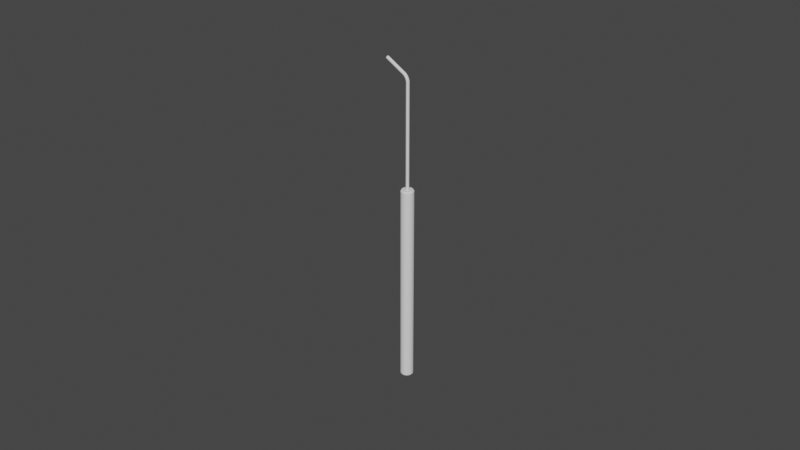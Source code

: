 # Source: seeker_2.blend  (saved by Blender 2.93.20; exported with 4.5.12 LTS)
import bpy
from mathutils import Matrix  # noqa: F401  (used for matrix-valued properties, if any)

bpy.ops.wm.read_factory_settings(use_empty=True)
scene = bpy.context.scene
scene.name = 'Scene'

# ---- collections
col_collection = bpy.data.collections.new('Collection'); scene.collection.children.link(col_collection)

# ---- world
world_world = bpy.data.worlds.new('World'); scene.world = world_world
world_world.use_nodes = True; world_world.node_tree.nodes.clear()
_N = world_world.node_tree.nodes; _L = world_world.node_tree.links
n0 = _N.new('ShaderNodeOutputWorld'); n0.name = 'World Output'; n0.location = (300, 300)
n1 = _N.new('ShaderNodeBackground'); n1.name = 'Background'; n1.location = (10, 300)
n1.inputs[0].default_value = (0.05088, 0.05088, 0.05088, 1.0)
_L.new(n1.outputs[0], n0.inputs[0])
n0.is_active_output = True
world_world.color = (0.05088, 0.05088, 0.05088)
world_world.use_sun_shadow = False
world_world.sun_shadow_jitter_overblur = 0.0

# ---- meshes
me_cylinder = bpy.data.meshes.new('Cylinder')
me_cylinder.from_pydata([(-2.001e-11, 0.0026, 0.0315), (0.0, 0.003, 0.0311), (0.0002548, 0.002587, 0.0315), (0.0002941, 0.002986, 0.0311), (0.0005071, 0.00255, 0.0315), (0.0005853, 0.002942, 0.0311), (0.0007546, 0.002488, 0.0315), (0.0008709, 0.002871, 0.0311), (0.0009948, 0.002402, 0.0315), (0.001148, 0.002772, 0.0311), (0.001225, 0.002293, 0.0315), (0.001414, 0.002646, 0.0311), (0.001444, 0.002161, 0.0315), (0.001667, 0.002494, 0.0311), (0.001649, 0.002009, 0.0315), (0.001903, 0.002319, 0.0311), (0.001838, 0.001838, 0.0315), (0.002121, 0.002121, 0.0311), (0.002009, 0.001649, 0.0315), (0.002319, 0.001903, 0.0311), (0.002161, 0.001444, 0.0315), (0.002494, 0.001667, 0.0311), (0.002293, 0.001225, 0.0315), (0.002646, 0.001414, 0.0311), (0.002402, 0.0009948, 0.0315), (0.002772, 0.001148, 0.0311), (0.002488, 0.0007546, 0.0315), (0.002871, 0.0008709, 0.0311), (0.00255, 0.0005071, 0.0315), (0.002942, 0.0005853, 0.0311), (0.002587, 0.0002548, 0.0315), (0.002986, 0.0002941, 0.0311), (0.0026, -1.037e-10, 0.0315), (0.003, -1.311e-10, 0.0311), (0.002587, -0.0002548, 0.0315), (0.002986, -0.0002941, 0.0311), (0.00255, -0.0005071, 0.0315), (0.002942, -0.0005853, 0.0311), (0.002488, -0.0007546, 0.0315), (0.002871, -0.0008709, 0.0311), (0.002402, -0.0009948, 0.0315), (0.002772, -0.001148, 0.0311), (0.002293, -0.001225, 0.0315), (0.002646, -0.001414, 0.0311), (0.002161, -0.001444, 0.0315), (0.002494, -0.001667, 0.0311), (0.002009, -0.001649, 0.0315), (0.002319, -0.001903, 0.0311), (0.001838, -0.001838, 0.0315), (0.002121, -0.002121, 0.0311), (0.001649, -0.002009, 0.0315), (0.001903, -0.002319, 0.0311), (0.001444, -0.002161, 0.0315), (0.001667, -0.002494, 0.0311), (0.001225, -0.002293, 0.0315), (0.001414, -0.002646, 0.0311), (0.0009948, -0.002402, 0.0315), (0.001148, -0.002772, 0.0311), (0.0007546, -0.002488, 0.0315), (0.0008709, -0.002871, 0.0311), (0.0005071, -0.00255, 0.0315), (0.0005853, -0.002942, 0.0311), (0.0002548, -0.002587, 0.0315), (0.0002941, -0.002986, 0.0311), (-2.583e-09, -0.0026, 0.0315), (-2.623e-10, -0.003, 0.0311), (-0.0002548, -0.002587, 0.0315), (-0.0002941, -0.002986, 0.0311), (-0.0005071, -0.00255, 0.0315), (-0.0005853, -0.002942, 0.0311), (-0.0007546, -0.002488, 0.0315), (-0.0008709, -0.002871, 0.0311), (-0.0009948, -0.002402, 0.0315), (-0.001148, -0.002772, 0.0311), (-0.001225, -0.002293, 0.0315), (-0.001414, -0.002646, 0.0311), (-0.001444, -0.002161, 0.0315), (-0.001667, -0.002494, 0.0311), (-0.001649, -0.002009, 0.0315), (-0.001903, -0.002319, 0.0311), (-0.001838, -0.001838, 0.0315), (-0.002121, -0.002121, 0.0311), (-0.002009, -0.001649, 0.0315), (-0.002319, -0.001903, 0.0311), (-0.002161, -0.001444, 0.0315), (-0.002494, -0.001667, 0.0311), (-0.002293, -0.001225, 0.0315), (-0.002646, -0.001414, 0.0311), (-0.002402, -0.0009948, 0.0315), (-0.002772, -0.001148, 0.0311), (-0.002488, -0.0007546, 0.0315), (-0.002871, -0.0008709, 0.0311), (-0.00255, -0.0005071, 0.0315), (-0.002942, -0.0005853, 0.0311), (-0.002587, -0.0002548, 0.0315), (-0.002986, -0.0002941, 0.0311), (-0.0026, 3.456e-11, 0.0315), (-0.003, 3.577e-11, 0.0311), (-0.002587, 0.0002548, 0.0315), (-0.002986, 0.0002941, 0.0311), (-0.00255, 0.0005071, 0.0315), (-0.002942, 0.0005853, 0.0311), (-0.002488, 0.0007546, 0.0315), (-0.002871, 0.0008709, 0.0311), (-0.002402, 0.0009948, 0.0315), (-0.002772, 0.001148, 0.0311), (-0.002293, 0.001225, 0.0315), (-0.002646, 0.001414, 0.0311), (-0.002161, 0.001444, 0.0315), (-0.002494, 0.001667, 0.0311), (-0.002009, 0.001649, 0.0315), (-0.002319, 0.001903, 0.0311), (-0.001838, 0.001838, 0.0315), (-0.002121, 0.002121, 0.0311), (-0.001649, 0.002009, 0.0315), (-0.001903, 0.002319, 0.0311), (-0.001444, 0.002161, 0.0315), (-0.001667, 0.002494, 0.0311), (-0.001225, 0.002293, 0.0315), (-0.001414, 0.002646, 0.0311), (-0.0009948, 0.002402, 0.0315), (-0.001148, 0.002772, 0.0311), (-0.0007546, 0.002488, 0.0315), (-0.0008709, 0.002871, 0.0311), (-0.0005071, 0.00255, 0.0315), (-0.0005853, 0.002942, 0.0311), (-0.0002548, 0.002587, 0.0315), (-0.0002941, 0.002986, 0.0311), (-2.183e-11, 0.0026, -0.0315), (0.0, 0.003, -0.0311), (0.0002941, 0.002986, -0.0311), (0.0002548, 0.002587, -0.0315), (0.0005853, 0.002942, -0.0311), (0.0005071, 0.00255, -0.0315), (0.0008709, 0.002871, -0.0311), (0.0007546, 0.002488, -0.0315), (0.001148, 0.002772, -0.0311), (0.0009948, 0.002402, -0.0315), (0.001414, 0.002646, -0.0311), (0.001225, 0.002293, -0.0315), (0.001667, 0.002494, -0.0311), (0.001444, 0.002161, -0.0315), (0.001903, 0.002319, -0.0311), (0.001649, 0.002009, -0.0315), (0.002121, 0.002121, -0.0311), (0.001838, 0.001838, -0.0315), (0.002319, 0.001903, -0.0311), (0.002009, 0.001649, -0.0315), (0.002494, 0.001667, -0.0311), (0.002161, 0.001444, -0.0315), (0.002646, 0.001414, -0.0311), (0.002293, 0.001225, -0.0315), (0.002772, 0.001148, -0.0311), (0.002402, 0.0009948, -0.0315), (0.002871, 0.0008709, -0.0311), (0.002488, 0.0007546, -0.0315), (0.002942, 0.0005853, -0.0311), (0.00255, 0.0005071, -0.0315), (0.002986, 0.0002941, -0.0311), (0.002587, 0.0002548, -0.0315), (0.003, -1.311e-10, -0.0311), (0.0026, -1.055e-10, -0.0315), (0.002986, -0.0002941, -0.0311), (0.002587, -0.0002548, -0.0315), (0.002942, -0.0005853, -0.0311), (0.00255, -0.0005071, -0.0315), (0.002871, -0.0008709, -0.0311), (0.002488, -0.0007546, -0.0315), (0.002772, -0.001148, -0.0311), (0.002402, -0.0009948, -0.0315), (0.002646, -0.001414, -0.0311), (0.002293, -0.001225, -0.0315), (0.002494, -0.001667, -0.0311), (0.002161, -0.001444, -0.0315), (0.002319, -0.001903, -0.0311), (0.002009, -0.001649, -0.0315), (0.002121, -0.002121, -0.0311), (0.001838, -0.001838, -0.0315), (0.001903, -0.002319, -0.0311), (0.001649, -0.002009, -0.0315), (0.001667, -0.002494, -0.0311), (0.001444, -0.002161, -0.0315), (0.001414, -0.002646, -0.0311), (0.001225, -0.002293, -0.0315), (0.001148, -0.002772, -0.0311), (0.0009948, -0.002402, -0.0315), (0.0008709, -0.002871, -0.0311), (0.0007546, -0.002488, -0.0315), (0.0005853, -0.002942, -0.0311), (0.0005071, -0.00255, -0.0315), (0.0002941, -0.002986, -0.0311), (0.0002548, -0.002587, -0.0315), (-2.623e-10, -0.003, -0.0311), (-2.146e-10, -0.0026, -0.0315), (-0.0002941, -0.002986, -0.0311), (-0.0002548, -0.002587, -0.0315), (-0.0005853, -0.002942, -0.0311), (-0.0005071, -0.00255, -0.0315), (-0.0008709, -0.002871, -0.0311), (-0.0007546, -0.002488, -0.0315), (-0.001148, -0.002772, -0.0311), (-0.0009948, -0.002402, -0.0315), (-0.001414, -0.002646, -0.0311), (-0.001225, -0.002293, -0.0315), (-0.001667, -0.002494, -0.0311), (-0.001444, -0.002161, -0.0315), (-0.001903, -0.002319, -0.0311), (-0.001649, -0.002009, -0.0315), (-0.002121, -0.002121, -0.0311), (-0.001838, -0.001838, -0.0315), (-0.002319, -0.001903, -0.0311), (-0.002009, -0.001649, -0.0315), (-0.002494, -0.001667, -0.0311), (-0.002161, -0.001444, -0.0315), (-0.002646, -0.001414, -0.0311), (-0.002293, -0.001225, -0.0315), (-0.002772, -0.001148, -0.0311), (-0.002402, -0.0009948, -0.0315), (-0.002871, -0.0008709, -0.0311), (-0.002488, -0.0007546, -0.0315), (-0.002942, -0.0005853, -0.0311), (-0.00255, -0.0005071, -0.0315), (-0.002986, -0.0002941, -0.0311), (-0.002587, -0.0002548, -0.0315), (-0.003, 3.577e-11, -0.0311), (-0.0026, 3.638e-11, -0.0315), (-0.002986, 0.0002941, -0.0311), (-0.002587, 0.0002548, -0.0315), (-0.002942, 0.0005853, -0.0311), (-0.00255, 0.0005071, -0.0315), (-0.002871, 0.0008709, -0.0311), (-0.002488, 0.0007546, -0.0315), (-0.002772, 0.001148, -0.0311), (-0.002402, 0.0009948, -0.0315), (-0.002646, 0.001414, -0.0311), (-0.002293, 0.001225, -0.0315), (-0.002494, 0.001667, -0.0311), (-0.002161, 0.001444, -0.0315), (-0.002319, 0.001903, -0.0311), (-0.002009, 0.001649, -0.0315), (-0.002121, 0.002121, -0.0311), (-0.001838, 0.001838, -0.0315), (-0.001903, 0.002319, -0.0311), (-0.001649, 0.002009, -0.0315), (-0.001667, 0.002494, -0.0311), (-0.001444, 0.002161, -0.0315), (-0.001414, 0.002646, -0.0311), (-0.001225, 0.002293, -0.0315), (-0.001148, 0.002772, -0.0311), (-0.0009948, 0.002402, -0.0315), (-0.0008709, 0.002871, -0.0311), (-0.0007546, 0.002488, -0.0315), (-0.0005853, 0.002942, -0.0311), (-0.0005071, 0.00255, -0.0315), (-0.0002941, 0.002986, -0.0311), (-0.0002548, 0.002587, -0.0315)], [], [(129, 1, 3, 130), (134, 7, 9, 136), (136, 9, 11, 138), (138, 11, 13, 140), (140, 13, 15, 142), (142, 15, 17, 144), (144, 17, 19, 146), (146, 19, 21, 148), (148, 21, 23, 150), (150, 23, 25, 152), (152, 25, 27, 154), (154, 27, 29, 156), (156, 29, 31, 158), (158, 31, 33, 160), (160, 33, 35, 162), (162, 35, 37, 164), (164, 37, 39, 166), (166, 39, 41, 168), (168, 41, 43, 170), (170, 43, 45, 172), (172, 45, 47, 174), (174, 47, 49, 176), (176, 49, 51, 178), (178, 51, 53, 180), (180, 53, 55, 182), (182, 55, 57, 184), (184, 57, 59, 186), (186, 59, 61, 188), (188, 61, 63, 190), (190, 63, 65, 192), (192, 65, 67, 194), (194, 67, 69, 196), (196, 69, 71, 198), (198, 71, 73, 200), (200, 73, 75, 202), (202, 75, 77, 204), (204, 77, 79, 206), (206, 79, 81, 208), (208, 81, 83, 210), (210, 83, 85, 212), (212, 85, 87, 214), (214, 87, 89, 216), (216, 89, 91, 218), (218, 91, 93, 220), (220, 93, 95, 222), (222, 95, 97, 224), (224, 97, 99, 226), (226, 99, 101, 228), (228, 101, 103, 230), (230, 103, 105, 232), (232, 105, 107, 234), (234, 107, 109, 236), (236, 109, 111, 238), (238, 111, 113, 240), (240, 113, 115, 242), (242, 115, 117, 244), (244, 117, 119, 246), (246, 119, 121, 248), (248, 121, 123, 250), (250, 123, 125, 252), (252, 125, 127, 254), (130, 3, 5, 132), (132, 5, 7, 134), (254, 127, 1, 129), (3, 1, 0, 2), (5, 3, 2, 4), (7, 5, 4, 6), (9, 7, 6, 8), (11, 9, 8, 10), (13, 11, 10, 12), (15, 13, 12, 14), (17, 15, 14, 16), (19, 17, 16, 18), (21, 19, 18, 20), (23, 21, 20, 22), (25, 23, 22, 24), (27, 25, 24, 26), (29, 27, 26, 28), (31, 29, 28, 30), (33, 31, 30, 32), (35, 33, 32, 34), (37, 35, 34, 36), (39, 37, 36, 38), (41, 39, 38, 40), (43, 41, 40, 42), (45, 43, 42, 44), (47, 45, 44, 46), (49, 47, 46, 48), (51, 49, 48, 50), (53, 51, 50, 52), (55, 53, 52, 54), (57, 55, 54, 56), (59, 57, 56, 58), (61, 59, 58, 60), (63, 61, 60, 62), (65, 63, 62, 64), (67, 65, 64, 66), (69, 67, 66, 68), (71, 69, 68, 70), (73, 71, 70, 72), (75, 73, 72, 74), (77, 75, 74, 76), (79, 77, 76, 78), (81, 79, 78, 80), (83, 81, 80, 82), (85, 83, 82, 84), (87, 85, 84, 86), (89, 87, 86, 88), (91, 89, 88, 90), (93, 91, 90, 92), (95, 93, 92, 94), (97, 95, 94, 96), (99, 97, 96, 98), (101, 99, 98, 100), (103, 101, 100, 102), (105, 103, 102, 104), (107, 105, 104, 106), (109, 107, 106, 108), (111, 109, 108, 110), (113, 111, 110, 112), (115, 113, 112, 114), (117, 115, 114, 116), (119, 117, 116, 118), (121, 119, 118, 120), (123, 121, 120, 122), (125, 123, 122, 124), (127, 125, 124, 126), (1, 127, 126, 0), (2, 0, 126, 124, 122, 120, 118, 116, 114, 112, 110, 108, 106, 104, 102, 100, 98, 96, 94, 92, 90, 88, 86, 84, 82, 80, 78, 76, 74, 72, 70, 68, 66, 64, 62, 60, 58, 56, 54, 52, 50, 48, 46, 44, 42, 40, 38, 36, 34, 32, 30, 28, 26, 24, 22, 20, 18, 16, 14, 12, 10, 8, 6, 4), (129, 130, 131, 128), (130, 132, 133, 131), (132, 134, 135, 133), (134, 136, 137, 135), (136, 138, 139, 137), (138, 140, 141, 139), (140, 142, 143, 141), (142, 144, 145, 143), (144, 146, 147, 145), (146, 148, 149, 147), (148, 150, 151, 149), (150, 152, 153, 151), (152, 154, 155, 153), (154, 156, 157, 155), (156, 158, 159, 157), (158, 160, 161, 159), (160, 162, 163, 161), (162, 164, 165, 163), (164, 166, 167, 165), (166, 168, 169, 167), (168, 170, 171, 169), (170, 172, 173, 171), (172, 174, 175, 173), (174, 176, 177, 175), (176, 178, 179, 177), (178, 180, 181, 179), (180, 182, 183, 181), (182, 184, 185, 183), (184, 186, 187, 185), (186, 188, 189, 187), (188, 190, 191, 189), (190, 192, 193, 191), (192, 194, 195, 193), (194, 196, 197, 195), (196, 198, 199, 197), (198, 200, 201, 199), (200, 202, 203, 201), (202, 204, 205, 203), (204, 206, 207, 205), (206, 208, 209, 207), (208, 210, 211, 209), (210, 212, 213, 211), (212, 214, 215, 213), (214, 216, 217, 215), (216, 218, 219, 217), (218, 220, 221, 219), (220, 222, 223, 221), (222, 224, 225, 223), (224, 226, 227, 225), (226, 228, 229, 227), (228, 230, 231, 229), (230, 232, 233, 231), (232, 234, 235, 233), (234, 236, 237, 235), (236, 238, 239, 237), (238, 240, 241, 239), (240, 242, 243, 241), (242, 244, 245, 243), (244, 246, 247, 245), (246, 248, 249, 247), (248, 250, 251, 249), (250, 252, 253, 251), (252, 254, 255, 253), (254, 129, 128, 255), (128, 131, 133, 135, 137, 139, 141, 143, 145, 147, 149, 151, 153, 155, 157, 159, 161, 163, 165, 167, 169, 171, 173, 175, 177, 179, 181, 183, 185, 187, 189, 191, 193, 195, 197, 199, 201, 203, 205, 207, 209, 211, 213, 215, 217, 219, 221, 223, 225, 227, 229, 231, 233, 235, 237, 239, 241, 243, 245, 247, 249, 251, 253, 255)])
_uv = me_cylinder.uv_layers.new(name='UVMap')
_uv.uv.foreach_set('vector', [1.0, 0.5032, 1.0, 0.9968, 0.9844, 0.9968, 0.9844, 0.5032, 0.9531, 0.5032, 0.9531, 0.9968, 0.9375, 0.9968, 0.9375, 0.5032, 0.9375, 0.5032, 0.9375, 0.9968, 0.9219, 0.9968, 0.9219, 0.5032, 0.9219, 0.5032, 0.9219, 0.9968, 0.9062, 0.9968, 0.9062, 0.5032, 0.9062, 0.5032, 0.9062, 0.9968, 0.8906, 0.9968, 0.8906, 0.5032, 0.8906, 0.5032, 0.8906, 0.9968, 0.875, 0.9968, 0.875, 0.5032, 0.875, 0.5032, 0.875, 0.9968, 0.8594, 0.9968, 0.8594, 0.5032, 0.8594, 0.5032, 0.8594, 0.9968, 0.8438, 0.9968, 0.8438, 0.5032, 0.8438, 0.5032, 0.8438, 0.9968, 0.8281, 0.9968, 0.8281, 0.5032, 0.8281, 0.5032, 0.8281, 0.9968, 0.8125, 0.9968, 0.8125, 0.5032, 0.8125, 0.5032, 0.8125, 0.9968, 0.7969, 0.9968, 0.7969, 0.5032, 0.7969, 0.5032, 0.7969, 0.9968, 0.7812, 0.9968, 0.7812, 0.5032, 0.7812, 0.5032, 0.7812, 0.9968, 0.7656, 0.9968, 0.7656, 0.5032, 0.7656, 0.5032, 0.7656, 0.9968, 0.75, 0.9968, 0.75, 0.5032, 0.75, 0.5032, 0.75, 0.9968, 0.7344, 0.9968, 0.7344, 0.5032, 0.7344, 0.5032, 0.7344, 0.9968, 0.7188, 0.9968, 0.7188, 0.5032, 0.7188, 0.5032, 0.7188, 0.9968, 0.7031, 0.9968, 0.7031, 0.5032, 0.7031, 0.5032, 0.7031, 0.9968, 0.6875, 0.9968, 0.6875, 0.5032, 0.6875, 0.5032, 0.6875, 0.9968, 0.6719, 0.9968, 0.6719, 0.5032, 0.6719, 0.5032, 0.6719, 0.9968, 0.6562, 0.9968, 0.6562, 0.5032, 0.6563, 0.5032, 0.6562, 0.9968, 0.6406, 0.9968, 0.6406, 0.5032, 0.6406, 0.5032, 0.6406, 0.9968, 0.625, 0.9968, 0.625, 0.5032, 0.625, 0.5032, 0.625, 0.9968, 0.6094, 0.9968, 0.6094, 0.5032, 0.6094, 0.5032, 0.6094, 0.9968, 0.5938, 0.9968, 0.5938, 0.5032, 0.5938, 0.5032, 0.5938, 0.9968, 0.5781, 0.9968, 0.5781, 0.5032, 0.5781, 0.5032, 0.5781, 0.9968, 0.5625, 0.9968, 0.5625, 0.5032, 0.5625, 0.5032, 0.5625, 0.9968, 0.5469, 0.9968, 0.5469, 0.5032, 0.5469, 0.5032, 0.5469, 0.9968, 0.5312, 0.9968, 0.5312, 0.5032, 0.5312, 0.5032, 0.5312, 0.9968, 0.5156, 0.9968, 0.5156, 0.5032, 0.5156, 0.5032, 0.5156, 0.9968, 0.5, 0.9968, 0.5, 0.5032, 0.5, 0.5032, 0.5, 0.9968, 0.4844, 0.9968, 0.4844, 0.5032, 0.4844, 0.5032, 0.4844, 0.9968, 0.4688, 0.9968, 0.4688, 0.5032, 0.4688, 0.5032, 0.4688, 0.9968, 0.4531, 0.9968, 0.4531, 0.5032, 0.4531, 0.5032, 0.4531, 0.9968, 0.4375, 0.9968, 0.4375, 0.5032, 0.4375, 0.5032, 0.4375, 0.9968, 0.4219, 0.9968, 0.4219, 0.5032, 0.4219, 0.5032, 0.4219, 0.9968, 0.4062, 0.9968, 0.4062, 0.5032, 0.4062, 0.5032, 0.4062, 0.9968, 0.3906, 0.9968, 0.3906, 0.5032, 0.3906, 0.5032, 0.3906, 0.9968, 0.375, 0.9968, 0.375, 0.5032, 0.375, 0.5032, 0.375, 0.9968, 0.3594, 0.9968, 0.3594, 0.5032, 0.3594, 0.5032, 0.3594, 0.9968, 0.3438, 0.9968, 0.3438, 0.5032, 0.3438, 0.5032, 0.3438, 0.9968, 0.3281, 0.9968, 0.3281, 0.5032, 0.3281, 0.5032, 0.3281, 0.9968, 0.3125, 0.9968, 0.3125, 0.5032, 0.3125, 0.5032, 0.3125, 0.9968, 0.2969, 0.9968, 0.2969, 0.5032, 0.2969, 0.5032, 0.2969, 0.9968, 0.2812, 0.9968, 0.2812, 0.5032, 0.2812, 0.5032, 0.2812, 0.9968, 0.2656, 0.9968, 0.2656, 0.5032, 0.2656, 0.5032, 0.2656, 0.9968, 0.25, 0.9968, 0.25, 0.5032, 0.25, 0.5032, 0.25, 0.9968, 0.2344, 0.9968, 0.2344, 0.5032, 0.2344, 0.5032, 0.2344, 0.9968, 0.2188, 0.9968, 0.2188, 0.5032, 0.2188, 0.5032, 0.2188, 0.9968, 0.2031, 0.9968, 0.2031, 0.5032, 0.2031, 0.5032, 0.2031, 0.9968, 0.1875, 0.9968, 0.1875, 0.5032, 0.1875, 0.5032, 0.1875, 0.9968, 0.1719, 0.9968, 0.1719, 0.5032, 0.1719, 0.5032, 0.1719, 0.9968, 0.1562, 0.9968, 0.1562, 0.5032, 0.1562, 0.5032, 0.1562, 0.9968, 0.1406, 0.9968, 0.1406, 0.5032, 0.1406, 0.5032, 0.1406, 0.9968, 0.125, 0.9968, 0.125, 0.5032, 0.125, 0.5032, 0.125, 0.9968, 0.1094, 0.9968, 0.1094, 0.5032, 0.1094, 0.5032, 0.1094, 0.9968, 0.09375, 0.9968, 0.09375, 0.5032, 0.09375, 0.5032, 0.09375, 0.9968, 0.07812, 0.9968, 0.07812, 0.5032, 0.07813, 0.5032, 0.07812, 0.9968, 0.0625, 0.9968, 0.0625, 0.5032, 0.0625, 0.5032, 0.0625, 0.9968, 0.04687, 0.9968, 0.04687, 0.5032, 0.04688, 0.5032, 0.04688, 0.9968, 0.03125, 0.9968, 0.03125, 0.5032, 0.03125, 0.5032, 0.03125, 0.9968, 0.01562, 0.9968, 0.01562, 0.5032, 0.9844, 0.5032, 0.9844, 0.9968, 0.9688, 0.9968, 0.9688, 0.5032, 0.9688, 0.5032, 0.9688, 0.9968, 0.9531, 0.9968, 0.9531, 0.5032, 0.01562, 0.5032, 0.01562, 0.9968, 0.0, 0.9968, 0.0, 0.5032, 0.9844, 0.9968, 1.0, 0.9968, 0.999, 1.0, 0.9854, 1.0, 0.9688, 0.9968, 0.9844, 0.9968, 0.9833, 1.0, 0.9698, 1.0, 0.9531, 0.9968, 0.9688, 0.9968, 0.9677, 1.0, 0.9542, 1.0, 0.9375, 0.9968, 0.9531, 0.9968, 0.9521, 1.0, 0.9385, 1.0, 0.9219, 0.9968, 0.9375, 0.9968, 0.9365, 1.0, 0.9229, 1.0, 0.9062, 0.9968, 0.9219, 0.9968, 0.9208, 1.0, 0.9073, 1.0, 0.8906, 0.9968, 0.9062, 0.9968, 0.9052, 1.0, 0.8917, 1.0, 0.875, 0.9968, 0.8906, 0.9968, 0.8896, 1.0, 0.876, 1.0, 0.8594, 0.9968, 0.875, 0.9968, 0.874, 1.0, 0.8604, 1.0, 0.8438, 0.9968, 0.8594, 0.9968, 0.8583, 1.0, 0.8448, 1.0, 0.8281, 0.9968, 0.8438, 0.9968, 0.8427, 1.0, 0.8292, 1.0, 0.8125, 0.9968, 0.8281, 0.9968, 0.8271, 1.0, 0.8135, 1.0, 0.7969, 0.9968, 0.8125, 0.9968, 0.8115, 1.0, 0.7979, 1.0, 0.7812, 0.9968, 0.7969, 0.9968, 0.7958, 1.0, 0.7823, 1.0, 0.7656, 0.9968, 0.7812, 0.9968, 0.7802, 1.0, 0.7667, 1.0, 0.75, 0.9968, 0.7656, 0.9968, 0.7646, 1.0, 0.751, 1.0, 0.7344, 0.9968, 0.75, 0.9968, 0.749, 1.0, 0.7354, 1.0, 0.7188, 0.9968, 0.7344, 0.9968, 0.7333, 1.0, 0.7198, 1.0, 0.7031, 0.9968, 0.7188, 0.9968, 0.7177, 1.0, 0.7042, 1.0, 0.6875, 0.9968, 0.7031, 0.9968, 0.7021, 1.0, 0.6885, 1.0, 0.6719, 0.9968, 0.6875, 0.9968, 0.6865, 1.0, 0.6729, 1.0, 0.6562, 0.9968, 0.6719, 0.9968, 0.6708, 1.0, 0.6573, 1.0, 0.6406, 0.9968, 0.6562, 0.9968, 0.6552, 1.0, 0.6417, 1.0, 0.625, 0.9968, 0.6406, 0.9968, 0.6396, 1.0, 0.626, 1.0, 0.6094, 0.9968, 0.625, 0.9968, 0.624, 1.0, 0.6104, 1.0, 0.5938, 0.9968, 0.6094, 0.9968, 0.6083, 1.0, 0.5948, 1.0, 0.5781, 0.9968, 0.5938, 0.9968, 0.5927, 1.0, 0.5792, 1.0, 0.5625, 0.9968, 0.5781, 0.9968, 0.5771, 1.0, 0.5635, 1.0, 0.5469, 0.9968, 0.5625, 0.9968, 0.5615, 1.0, 0.5479, 1.0, 0.5312, 0.9968, 0.5469, 0.9968, 0.5458, 1.0, 0.5323, 1.0, 0.5156, 0.9968, 0.5312, 0.9968, 0.5302, 1.0, 0.5167, 1.0, 0.5, 0.9968, 0.5156, 0.9968, 0.5146, 1.0, 0.501, 1.0, 0.4844, 0.9968, 0.5, 0.9968, 0.499, 1.0, 0.4854, 1.0, 0.4688, 0.9968, 0.4844, 0.9968, 0.4833, 1.0, 0.4698, 1.0, 0.4531, 0.9968, 0.4688, 0.9968, 0.4677, 1.0, 0.4542, 1.0, 0.4375, 0.9968, 0.4531, 0.9968, 0.4521, 1.0, 0.4385, 1.0, 0.4219, 0.9968, 0.4375, 0.9968, 0.4365, 1.0, 0.4229, 1.0, 0.4062, 0.9968, 0.4219, 0.9968, 0.4208, 1.0, 0.4073, 1.0, 0.3906, 0.9968, 0.4062, 0.9968, 0.4052, 1.0, 0.3917, 1.0, 0.375, 0.9968, 0.3906, 0.9968, 0.3896, 1.0, 0.376, 1.0, 0.3594, 0.9968, 0.375, 0.9968, 0.374, 1.0, 0.3604, 1.0, 0.3438, 0.9968, 0.3594, 0.9968, 0.3583, 1.0, 0.3448, 1.0, 0.3281, 0.9968, 0.3438, 0.9968, 0.3427, 1.0, 0.3292, 1.0, 0.3125, 0.9968, 0.3281, 0.9968, 0.3271, 1.0, 0.3135, 1.0, 0.2969, 0.9968, 0.3125, 0.9968, 0.3115, 1.0, 0.2979, 1.0, 0.2812, 0.9968, 0.2969, 0.9968, 0.2958, 1.0, 0.2823, 1.0, 0.2656, 0.9968, 0.2812, 0.9968, 0.2802, 1.0, 0.2667, 1.0, 0.25, 0.9968, 0.2656, 0.9968, 0.2646, 1.0, 0.251, 1.0, 0.2344, 0.9968, 0.25, 0.9968, 0.249, 1.0, 0.2354, 1.0, 0.2188, 0.9968, 0.2344, 0.9968, 0.2333, 1.0, 0.2198, 1.0, 0.2031, 0.9968, 0.2188, 0.9968, 0.2177, 1.0, 0.2042, 1.0, 0.1875, 0.9968, 0.2031, 0.9968, 0.2021, 1.0, 0.1885, 1.0, 0.1719, 0.9968, 0.1875, 0.9968, 0.1865, 1.0, 0.1729, 1.0, 0.1562, 0.9968, 0.1719, 0.9968, 0.1708, 1.0, 0.1573, 1.0, 0.1406, 0.9968, 0.1562, 0.9968, 0.1552, 1.0, 0.1417, 1.0, 0.125, 0.9968, 0.1406, 0.9968, 0.1396, 1.0, 0.126, 1.0, 0.1094, 0.9968, 0.125, 0.9968, 0.124, 1.0, 0.1104, 1.0, 0.09375, 0.9968, 0.1094, 0.9968, 0.1083, 1.0, 0.09479, 1.0, 0.07812, 0.9968, 0.09375, 0.9968, 0.09271, 1.0, 0.07917, 1.0, 0.0625, 0.9968, 0.07812, 0.9968, 0.07708, 1.0, 0.06354, 1.0, 0.04687, 0.9968, 0.0625, 0.9968, 0.06146, 1.0, 0.04792, 1.0, 0.03125, 0.9968, 0.04688, 0.9968, 0.04583, 1.0, 0.03229, 1.0, 0.01562, 0.9968, 0.03125, 0.9968, 0.03021, 1.0, 0.01667, 1.0, 0.0, 0.9968, 0.01562, 0.9968, 0.01458, 1.0, 0.001043, 1.0, 0.2704, 0.457, 0.25, 0.458, 0.2296, 0.457, 0.2094, 0.454, 0.1896, 0.449, 0.1704, 0.4421, 0.152, 0.4334, 0.1345, 0.4229, 0.1181, 0.4108, 0.1029, 0.3971, 0.08924, 0.3819, 0.07709, 0.3655, 0.06659, 0.348, 0.05787, 0.3296, 0.05099, 0.3104, 0.04603, 0.2906, 0.04304, 0.2704, 0.04204, 0.25, 0.04304, 0.2296, 0.04603, 0.2094, 0.05099, 0.1896, 0.05787, 0.1704, 0.06659, 0.152, 0.07709, 0.1345, 0.08924, 0.1181, 0.1029, 0.1029, 0.1181, 0.08924, 0.1345, 0.07709, 0.152, 0.06659, 0.1704, 0.05787, 0.1896, 0.05099, 0.2094, 0.04603, 0.2296, 0.04304, 0.25, 0.04204, 0.2704, 0.04304, 0.2906, 0.04603, 0.3104, 0.05099, 0.3296, 0.05787, 0.348, 0.06659, 0.3655, 0.07709, 0.3819, 0.08924, 0.3971, 0.1029, 0.4108, 0.1181, 0.4229, 0.1345, 0.4334, 0.152, 0.4421, 0.1704, 0.449, 0.1896, 0.454, 0.2094, 0.457, 0.2296, 0.458, 0.25, 0.457, 0.2704, 0.454, 0.2906, 0.449, 0.3104, 0.4421, 0.3296, 0.4334, 0.348, 0.4229, 0.3655, 0.4108, 0.3819, 0.3971, 0.3971, 0.3819, 0.4108, 0.3655, 0.4229, 0.348, 0.4334, 0.3296, 0.4421, 0.3104, 0.449, 0.2906, 0.454, 1.0, 0.5032, 0.9844, 0.5032, 0.9854, 0.5, 0.999, 0.5, 0.9844, 0.5032, 0.9688, 0.5032, 0.9698, 0.5, 0.9833, 0.5, 0.9688, 0.5032, 0.9531, 0.5032, 0.9542, 0.5, 0.9677, 0.5, 0.9531, 0.5032, 0.9375, 0.5032, 0.9385, 0.5, 0.9521, 0.5, 0.9375, 0.5032, 0.9219, 0.5032, 0.9229, 0.5, 0.9365, 0.5, 0.9219, 0.5032, 0.9062, 0.5032, 0.9073, 0.5, 0.9208, 0.5, 0.9062, 0.5032, 0.8906, 0.5032, 0.8917, 0.5, 0.9052, 0.5, 0.8906, 0.5032, 0.875, 0.5032, 0.876, 0.5, 0.8896, 0.5, 0.875, 0.5032, 0.8594, 0.5032, 0.8604, 0.5, 0.874, 0.5, 0.8594, 0.5032, 0.8438, 0.5032, 0.8448, 0.5, 0.8583, 0.5, 0.8438, 0.5032, 0.8281, 0.5032, 0.8292, 0.5, 0.8427, 0.5, 0.8281, 0.5032, 0.8125, 0.5032, 0.8135, 0.5, 0.8271, 0.5, 0.8125, 0.5032, 0.7969, 0.5032, 0.7979, 0.5, 0.8115, 0.5, 0.7969, 0.5032, 0.7812, 0.5032, 0.7823, 0.5, 0.7958, 0.5, 0.7812, 0.5032, 0.7656, 0.5032, 0.7667, 0.5, 0.7802, 0.5, 0.7656, 0.5032, 0.75, 0.5032, 0.751, 0.5, 0.7646, 0.5, 0.75, 0.5032, 0.7344, 0.5032, 0.7354, 0.5, 0.749, 0.5, 0.7344, 0.5032, 0.7188, 0.5032, 0.7198, 0.5, 0.7333, 0.5, 0.7188, 0.5032, 0.7031, 0.5032, 0.7042, 0.5, 0.7177, 0.5, 0.7031, 0.5032, 0.6875, 0.5032, 0.6885, 0.5, 0.7021, 0.5, 0.6875, 0.5032, 0.6719, 0.5032, 0.6729, 0.5, 0.6865, 0.5, 0.6719, 0.5032, 0.6562, 0.5032, 0.6573, 0.5, 0.6708, 0.5, 0.6563, 0.5032, 0.6406, 0.5032, 0.6417, 0.5, 0.6552, 0.5, 0.6406, 0.5032, 0.625, 0.5032, 0.626, 0.5, 0.6396, 0.5, 0.625, 0.5032, 0.6094, 0.5032, 0.6104, 0.5, 0.624, 0.5, 0.6094, 0.5032, 0.5938, 0.5032, 0.5948, 0.5, 0.6083, 0.5, 0.5938, 0.5032, 0.5781, 0.5032, 0.5792, 0.5, 0.5927, 0.5, 0.5781, 0.5032, 0.5625, 0.5032, 0.5635, 0.5, 0.5771, 0.5, 0.5625, 0.5032, 0.5469, 0.5032, 0.5479, 0.5, 0.5615, 0.5, 0.5469, 0.5032, 0.5312, 0.5032, 0.5323, 0.5, 0.5458, 0.5, 0.5312, 0.5032, 0.5156, 0.5032, 0.5167, 0.5, 0.5302, 0.5, 0.5156, 0.5032, 0.5, 0.5032, 0.501, 0.5, 0.5146, 0.5, 0.5, 0.5032, 0.4844, 0.5032, 0.4854, 0.5, 0.499, 0.5, 0.4844, 0.5032, 0.4688, 0.5032, 0.4698, 0.5, 0.4833, 0.5, 0.4688, 0.5032, 0.4531, 0.5032, 0.4542, 0.5, 0.4677, 0.5, 0.4531, 0.5032, 0.4375, 0.5032, 0.4385, 0.5, 0.4521, 0.5, 0.4375, 0.5032, 0.4219, 0.5032, 0.4229, 0.5, 0.4365, 0.5, 0.4219, 0.5032, 0.4062, 0.5032, 0.4073, 0.5, 0.4208, 0.5, 0.4062, 0.5032, 0.3906, 0.5032, 0.3917, 0.5, 0.4052, 0.5, 0.3906, 0.5032, 0.375, 0.5032, 0.376, 0.5, 0.3896, 0.5, 0.375, 0.5032, 0.3594, 0.5032, 0.3604, 0.5, 0.374, 0.5, 0.3594, 0.5032, 0.3438, 0.5032, 0.3448, 0.5, 0.3583, 0.5, 0.3438, 0.5032, 0.3281, 0.5032, 0.3292, 0.5, 0.3427, 0.5, 0.3281, 0.5032, 0.3125, 0.5032, 0.3135, 0.5, 0.3271, 0.5, 0.3125, 0.5032, 0.2969, 0.5032, 0.2979, 0.5, 0.3115, 0.5, 0.2969, 0.5032, 0.2812, 0.5032, 0.2823, 0.5, 0.2958, 0.5, 0.2812, 0.5032, 0.2656, 0.5032, 0.2667, 0.5, 0.2802, 0.5, 0.2656, 0.5032, 0.25, 0.5032, 0.251, 0.5, 0.2646, 0.5, 0.25, 0.5032, 0.2344, 0.5032, 0.2354, 0.5, 0.249, 0.5, 0.2344, 0.5032, 0.2188, 0.5032, 0.2198, 0.5, 0.2333, 0.5, 0.2188, 0.5032, 0.2031, 0.5032, 0.2042, 0.5, 0.2177, 0.5, 0.2031, 0.5032, 0.1875, 0.5032, 0.1885, 0.5, 0.2021, 0.5, 0.1875, 0.5032, 0.1719, 0.5032, 0.1729, 0.5, 0.1865, 0.5, 0.1719, 0.5032, 0.1562, 0.5032, 0.1573, 0.5, 0.1708, 0.5, 0.1562, 0.5032, 0.1406, 0.5032, 0.1417, 0.5, 0.1552, 0.5, 0.1406, 0.5032, 0.125, 0.5032, 0.126, 0.5, 0.1396, 0.5, 0.125, 0.5032, 0.1094, 0.5032, 0.1104, 0.5, 0.124, 0.5, 0.1094, 0.5032, 0.09375, 0.5032, 0.09479, 0.5, 0.1083, 0.5, 0.09375, 0.5032, 0.07812, 0.5032, 0.07917, 0.5, 0.09271, 0.5, 0.07813, 0.5032, 0.0625, 0.5032, 0.06354, 0.5, 0.07708, 0.5, 0.0625, 0.5032, 0.04687, 0.5032, 0.04792, 0.5, 0.06146, 0.5, 0.04688, 0.5032, 0.03125, 0.5032, 0.03229, 0.5, 0.04583, 0.5, 0.03125, 0.5032, 0.01562, 0.5032, 0.01667, 0.5, 0.03021, 0.5, 0.01562, 0.5032, 0.0, 0.5032, 0.001043, 0.5, 0.01458, 0.5, 0.75, 0.458, 0.7704, 0.457, 0.7906, 0.454, 0.8104, 0.449, 0.8296, 0.4421, 0.848, 0.4334, 0.8655, 0.4229, 0.8819, 0.4108, 0.8971, 0.3971, 0.9108, 0.3819, 0.9229, 0.3655, 0.9334, 0.348, 0.9421, 0.3296, 0.949, 0.3104, 0.954, 0.2906, 0.957, 0.2704, 0.958, 0.25, 0.957, 0.2296, 0.954, 0.2094, 0.949, 0.1896, 0.9421, 0.1704, 0.9334, 0.152, 0.9229, 0.1345, 0.9108, 0.1181, 0.8971, 0.1029, 0.8819, 0.08924, 0.8655, 0.07709, 0.848, 0.06659, 0.8296, 0.05787, 0.8104, 0.05099, 0.7906, 0.04603, 0.7704, 0.04304, 0.75, 0.04204, 0.7296, 0.04304, 0.7094, 0.04603, 0.6896, 0.05099, 0.6704, 0.05787, 0.652, 0.06659, 0.6345, 0.07709, 0.6181, 0.08924, 0.6029, 0.1029, 0.5892, 0.1181, 0.5771, 0.1345, 0.5666, 0.152, 0.5579, 0.1704, 0.551, 0.1896, 0.546, 0.2094, 0.543, 0.2296, 0.542, 0.25, 0.543, 0.2704, 0.546, 0.2906, 0.551, 0.3104, 0.5579, 0.3296, 0.5666, 0.348, 0.5771, 0.3655, 0.5892, 0.3819, 0.6029, 0.3971, 0.6181, 0.4108, 0.6345, 0.4229, 0.652, 0.4334, 0.6704, 0.4421, 0.6896, 0.449, 0.7094, 0.454, 0.7296, 0.457])
me_cylinder.use_remesh_fix_poles = True
me_cylinder.use_remesh_preserve_attributes = False
me_cylinder.update()
me_cylinder_002 = bpy.data.meshes.new('Cylinder.002')
me_cylinder_002.from_pydata([(0.0, 1.0, -1.0), (0.0, 1.0, 1.0), (0.09802, 0.9952, -1.0), (0.09802, 0.9952, 1.0), (0.1951, 0.9808, -1.0), (0.1951, 0.9808, 1.0), (0.2903, 0.9569, -1.0), (0.2903, 0.9569, 1.0), (0.3827, 0.9239, -1.0), (0.3827, 0.9239, 1.0), (0.4714, 0.8819, -1.0), (0.4714, 0.8819, 1.0), (0.5556, 0.8315, -1.0), (0.5556, 0.8315, 1.0), (0.6344, 0.773, -1.0), (0.6344, 0.773, 1.0), (0.7071, 0.7071, -1.0), (0.7071, 0.7071, 1.0), (0.773, 0.6344, -1.0), (0.773, 0.6344, 1.0), (0.8315, 0.5556, -1.0), (0.8315, 0.5556, 1.0), (0.8819, 0.4714, -1.0), (0.8819, 0.4714, 1.0), (0.9239, 0.3827, -1.0), (0.9239, 0.3827, 1.0), (0.9569, 0.2903, -1.0), (0.9569, 0.2903, 1.0), (0.9808, 0.1951, -1.0), (0.9808, 0.1951, 1.0), (0.9952, 0.09802, -1.0), (0.9952, 0.09802, 1.0), (1.0, -4.371e-08, -1.0), (1.0, -4.371e-08, 1.0), (0.9952, -0.09802, -1.0), (0.9952, -0.09802, 1.0), (0.9808, -0.1951, -1.0), (0.9808, -0.1951, 1.0), (0.9569, -0.2903, -1.0), (0.9569, -0.2903, 1.0), (0.9239, -0.3827, -1.0), (0.9239, -0.3827, 1.0), (0.8819, -0.4714, -1.0), (0.8819, -0.4714, 1.0), (0.8315, -0.5556, -1.0), (0.8315, -0.5556, 1.0), (0.773, -0.6344, -1.0), (0.773, -0.6344, 1.0), (0.7071, -0.7071, -1.0), (0.7071, -0.7071, 1.0), (0.6344, -0.773, -1.0), (0.6344, -0.773, 1.0), (0.5556, -0.8315, -1.0), (0.5556, -0.8315, 1.0), (0.4714, -0.8819, -1.0), (0.4714, -0.8819, 1.0), (0.3827, -0.9239, -1.0), (0.3827, -0.9239, 1.0), (0.2903, -0.9569, -1.0), (0.2903, -0.9569, 1.0), (0.1951, -0.9808, -1.0), (0.1951, -0.9808, 1.0), (0.09802, -0.9952, -1.0), (0.09802, -0.9952, 1.0), (-8.742e-08, -1.0, -1.0), (-8.742e-08, -1.0, 1.0), (-0.09802, -0.9952, -1.0), (-0.09802, -0.9952, 1.0), (-0.1951, -0.9808, -1.0), (-0.1951, -0.9808, 1.0), (-0.2903, -0.9569, -1.0), (-0.2903, -0.9569, 1.0), (-0.3827, -0.9239, -1.0), (-0.3827, -0.9239, 1.0), (-0.4714, -0.8819, -1.0), (-0.4714, -0.8819, 1.0), (-0.5556, -0.8315, -1.0), (-0.5556, -0.8315, 1.0), (-0.6344, -0.773, -1.0), (-0.6344, -0.773, 1.0), (-0.7071, -0.7071, -1.0), (-0.7071, -0.7071, 1.0), (-0.773, -0.6344, -1.0), (-0.773, -0.6344, 1.0), (-0.8315, -0.5556, -1.0), (-0.8315, -0.5556, 1.0), (-0.8819, -0.4714, -1.0), (-0.8819, -0.4714, 1.0), (-0.9239, -0.3827, -1.0), (-0.9239, -0.3827, 1.0), (-0.9569, -0.2903, -1.0), (-0.9569, -0.2903, 1.0), (-0.9808, -0.1951, -1.0), (-0.9808, -0.1951, 1.0), (-0.9952, -0.09802, -1.0), (-0.9952, -0.09802, 1.0), (-1.0, 1.192e-08, -1.0), (-1.0, 1.192e-08, 1.0), (-0.9952, 0.09802, -1.0), (-0.9952, 0.09802, 1.0), (-0.9808, 0.1951, -1.0), (-0.9808, 0.1951, 1.0), (-0.9569, 0.2903, -1.0), (-0.9569, 0.2903, 1.0), (-0.9239, 0.3827, -1.0), (-0.9239, 0.3827, 1.0), (-0.8819, 0.4714, -1.0), (-0.8819, 0.4714, 1.0), (-0.8315, 0.5556, -1.0), (-0.8315, 0.5556, 1.0), (-0.773, 0.6344, -1.0), (-0.773, 0.6344, 1.0), (-0.7071, 0.7071, -1.0), (-0.7071, 0.7071, 1.0), (-0.6344, 0.773, -1.0), (-0.6344, 0.773, 1.0), (-0.5556, 0.8315, -1.0), (-0.5556, 0.8315, 1.0), (-0.4714, 0.8819, -1.0), (-0.4714, 0.8819, 1.0), (-0.3827, 0.9239, -1.0), (-0.3827, 0.9239, 1.0), (-0.2903, 0.9569, -1.0), (-0.2903, 0.9569, 1.0), (-0.1951, 0.9808, -1.0), (-0.1951, 0.9808, 1.0), (-0.09802, 0.9952, -1.0), (-0.09802, 0.9952, 1.0), (0.09653, 0.9952, 1.026), (-6.755e-08, 1.0, 1.025), (0.1921, 0.9808, 1.026), (0.2859, 0.9569, 1.027), (0.3769, 0.9239, 1.027), (0.4642, 0.8819, 1.028), (0.5471, 0.8315, 1.028), (0.6248, 0.773, 1.028), (0.6964, 0.7071, 1.029), (0.7613, 0.6344, 1.029), (0.8188, 0.5556, 1.03), (0.8685, 0.4714, 1.03), (0.9098, 0.3827, 1.03), (0.9424, 0.2903, 1.03), (0.9659, 0.1951, 1.03), (0.9801, 0.09802, 1.03), (0.9848, -4.371e-08, 1.03), (0.9801, -0.09802, 1.03), (0.9659, -0.1951, 1.03), (0.9424, -0.2903, 1.03), (0.9098, -0.3827, 1.03), (0.8685, -0.4714, 1.03), (0.8188, -0.5556, 1.03), (0.7613, -0.6344, 1.029), (0.6964, -0.7071, 1.029), (0.6248, -0.773, 1.028), (0.5471, -0.8315, 1.028), (0.4642, -0.8819, 1.028), (0.3769, -0.9239, 1.027), (0.2859, -0.9569, 1.027), (0.1921, -0.9808, 1.026), (0.09653, -0.9952, 1.026), (-1.536e-07, -1.0, 1.025), (-0.09653, -0.9952, 1.024), (-0.1921, -0.9808, 1.024), (-0.2859, -0.9569, 1.023), (-0.3769, -0.9239, 1.023), (-0.4642, -0.8819, 1.022), (-0.5471, -0.8315, 1.022), (-0.6248, -0.773, 1.022), (-0.6964, -0.7071, 1.021), (-0.7613, -0.6344, 1.021), (-0.8188, -0.5556, 1.02), (-0.8685, -0.4714, 1.02), (-0.9098, -0.3827, 1.02), (-0.9424, -0.2903, 1.02), (-0.9659, -0.1951, 1.02), (-0.9801, -0.09802, 1.02), (-0.9848, 1.192e-08, 1.02), (-0.9801, 0.09802, 1.02), (-0.9659, 0.1951, 1.02), (-0.9424, 0.2903, 1.02), (-0.9098, 0.3827, 1.02), (-0.8685, 0.4714, 1.02), (-0.8188, 0.5556, 1.02), (-0.7613, 0.6344, 1.021), (-0.6964, 0.7071, 1.021), (-0.6248, 0.773, 1.022), (-0.5471, 0.8315, 1.022), (-0.4642, 0.8819, 1.022), (-0.3769, 0.9239, 1.023), (-0.2859, 0.9569, 1.023), (-0.1921, 0.9808, 1.024), (-0.09653, 0.9952, 1.024), (-0.08154, 0.9952, 1.057), (-0.1736, 1.0, 1.056), (0.009675, 0.9808, 1.058), (0.09913, 0.9569, 1.059), (0.186, 0.9239, 1.06), (0.2693, 0.8819, 1.061), (0.3484, 0.8315, 1.062), (0.4225, 0.773, 1.063), (0.4908, 0.7071, 1.063), (0.5527, 0.6344, 1.064), (0.6077, 0.5556, 1.065), (0.6551, 0.4714, 1.065), (0.6945, 0.3827, 1.066), (0.7256, 0.2903, 1.066), (0.748, 0.1951, 1.066), (0.7615, 0.09802, 1.066), (0.766, -4.995e-08, 1.066), (0.7615, -0.09802, 1.066), (0.748, -0.1951, 1.066), (0.7256, -0.2903, 1.066), (0.6945, -0.3827, 1.066), (0.6551, -0.4714, 1.065), (0.6077, -0.5556, 1.065), (0.5527, -0.6344, 1.064), (0.4908, -0.7071, 1.063), (0.4225, -0.773, 1.063), (0.3484, -0.8315, 1.062), (0.2693, -0.8819, 1.061), (0.186, -0.9239, 1.06), (0.09913, -0.9569, 1.059), (0.009675, -0.9808, 1.058), (-0.08154, -0.9952, 1.057), (-0.1736, -1.0, 1.056), (-0.2658, -0.9952, 1.055), (-0.357, -0.9808, 1.054), (-0.4464, -0.9569, 1.053), (-0.5333, -0.9239, 1.052), (-0.6166, -0.8819, 1.051), (-0.6957, -0.8315, 1.05), (-0.7698, -0.773, 1.049), (-0.8381, -0.7071, 1.048), (-0.9, -0.6344, 1.048), (-0.955, -0.5556, 1.047), (-1.002, -0.4714, 1.046), (-1.042, -0.3827, 1.046), (-1.073, -0.2903, 1.046), (-1.095, -0.1951, 1.045), (-1.109, -0.09802, 1.045), (-1.113, 5.689e-09, 1.045), (-1.109, 0.09802, 1.045), (-1.095, 0.1951, 1.045), (-1.073, 0.2903, 1.046), (-1.042, 0.3827, 1.046), (-1.002, 0.4714, 1.046), (-0.955, 0.5556, 1.047), (-0.9, 0.6344, 1.048), (-0.8381, 0.7071, 1.048), (-0.7698, 0.773, 1.049), (-0.6957, 0.8315, 1.05), (-0.6166, 0.8819, 1.051), (-0.5333, 0.9239, 1.052), (-0.4464, 0.9569, 1.053), (-0.357, 0.9808, 1.054), (-0.2658, 0.9952, 1.055), (-0.4308, 0.9952, 1.087), (-0.5157, 1.0, 1.085), (-0.3467, 0.9808, 1.088), (-0.2643, 0.9569, 1.09), (-0.1843, 0.9239, 1.091), (-0.1074, 0.8819, 1.093), (-0.03453, 0.8315, 1.094), (0.03373, 0.773, 1.095), (0.09671, 0.7071, 1.096), (0.1538, 0.6344, 1.097), (0.2044, 0.5556, 1.098), (0.2481, 0.4714, 1.099), (0.2844, 0.3827, 1.1), (0.3131, 0.2903, 1.1), (0.3337, 0.1951, 1.1), (0.3462, 0.09802, 1.101), (0.3504, -5.566e-08, 1.101), (0.3462, -0.09802, 1.101), (0.3337, -0.1951, 1.1), (0.3131, -0.2903, 1.1), (0.2844, -0.3827, 1.1), (0.2481, -0.4714, 1.099), (0.2044, -0.5556, 1.098), (0.1538, -0.6344, 1.097), (0.09671, -0.7071, 1.096), (0.03373, -0.773, 1.095), (-0.03453, -0.8315, 1.094), (-0.1074, -0.8819, 1.093), (-0.1843, -0.9239, 1.091), (-0.2643, -0.9569, 1.09), (-0.3467, -0.9808, 1.088), (-0.4308, -0.9952, 1.087), (-0.5157, -1.0, 1.085), (-0.6006, -0.9952, 1.084), (-0.6846, -0.9808, 1.082), (-0.7671, -0.9569, 1.081), (-0.8471, -0.9239, 1.079), (-0.9239, -0.8819, 1.078), (-0.9968, -0.8315, 1.076), (-1.065, -0.773, 1.075), (-1.128, -0.7071, 1.074), (-1.185, -0.6344, 1.073), (-1.236, -0.5556, 1.072), (-1.279, -0.4714, 1.071), (-1.316, -0.3827, 1.071), (-1.344, -0.2903, 1.07), (-1.365, -0.1951, 1.07), (-1.378, -0.09802, 1.07), (-1.382, -2.639e-11, 1.07), (-1.378, 0.09802, 1.07), (-1.365, 0.1951, 1.07), (-1.344, 0.2903, 1.07), (-1.316, 0.3827, 1.071), (-1.279, 0.4714, 1.071), (-1.236, 0.5556, 1.072), (-1.185, 0.6344, 1.073), (-1.128, 0.7071, 1.074), (-1.065, 0.773, 1.075), (-0.9968, 0.8315, 1.076), (-0.9239, 0.8819, 1.078), (-0.8471, 0.9239, 1.079), (-0.7671, 0.9569, 1.081), (-0.6846, 0.9808, 1.082), (-0.6006, 0.9952, 1.084), (-0.9406, 0.9952, 1.114), (-1.016, 1.0, 1.112), (-0.8662, 0.9808, 1.116), (-0.7933, 0.9569, 1.118), (-0.7225, 0.9239, 1.12), (-0.6546, 0.8819, 1.122), (-0.5901, 0.8315, 1.123), (-0.5297, 0.773, 1.125), (-0.474, 0.7071, 1.126), (-0.4235, 0.6344, 1.128), (-0.3787, 0.5556, 1.129), (-0.3401, 0.4714, 1.13), (-0.3079, 0.3827, 1.131), (-0.2826, 0.2903, 1.131), (-0.2643, 0.1951, 1.132), (-0.2533, 0.09802, 1.132), (-0.2496, -8.748e-09, 1.132), (-0.2533, -0.09802, 1.132), (-0.2643, -0.1951, 1.132), (-0.2826, -0.2903, 1.131), (-0.3079, -0.3827, 1.131), (-0.3401, -0.4714, 1.13), (-0.3787, -0.5556, 1.129), (-0.4235, -0.6344, 1.128), (-0.474, -0.7071, 1.126), (-0.5297, -0.773, 1.125), (-0.5901, -0.8315, 1.123), (-0.6546, -0.8819, 1.122), (-0.7225, -0.9239, 1.12), (-0.7933, -0.9569, 1.118), (-0.8662, -0.9808, 1.116), (-0.9406, -0.9952, 1.114), (-1.016, -1.0, 1.112), (-1.091, -0.9952, 1.11), (-1.165, -0.9808, 1.108), (-1.238, -0.9569, 1.106), (-1.309, -0.9239, 1.105), (-1.377, -0.8819, 1.103), (-1.441, -0.8315, 1.101), (-1.502, -0.773, 1.099), (-1.557, -0.7071, 1.098), (-1.608, -0.6344, 1.097), (-1.653, -0.5556, 1.096), (-1.691, -0.4714, 1.094), (-1.723, -0.3827, 1.094), (-1.749, -0.2903, 1.093), (-1.767, -0.1951, 1.093), (-1.778, -0.09802, 1.092), (-1.782, 4.689e-08, 1.092), (-1.778, 0.09802, 1.092), (-1.767, 0.1951, 1.093), (-1.749, 0.2903, 1.093), (-1.723, 0.3827, 1.094), (-1.691, 0.4714, 1.094), (-1.653, 0.5556, 1.096), (-1.608, 0.6344, 1.097), (-1.557, 0.7071, 1.098), (-1.502, 0.773, 1.099), (-1.441, 0.8315, 1.101), (-1.377, 0.8819, 1.103), (-1.309, 0.9239, 1.105), (-1.238, 0.9569, 1.106), (-1.165, 0.9808, 1.108), (-1.091, 0.9952, 1.11), (-1.595, 0.9952, 1.138), (-1.658, 1.0, 1.136), (-1.533, 0.9808, 1.141), (-1.472, 0.9569, 1.143), (-1.412, 0.9239, 1.145), (-1.355, 0.8819, 1.147), (-1.301, 0.8315, 1.149), (-1.251, 0.773, 1.151), (-1.204, 0.7071, 1.153), (-1.162, 0.6344, 1.155), (-1.124, 0.5556, 1.156), (-1.092, 0.4714, 1.157), (-1.065, 0.3827, 1.158), (-1.043, 0.2903, 1.159), (-1.028, 0.1951, 1.16), (-1.019, 0.09802, 1.16), (-1.016, 4.316e-09, 1.16), (-1.019, -0.09802, 1.16), (-1.028, -0.1951, 1.16), (-1.043, -0.2903, 1.159), (-1.065, -0.3827, 1.158), (-1.092, -0.4714, 1.157), (-1.124, -0.5556, 1.156), (-1.162, -0.6344, 1.155), (-1.204, -0.7071, 1.153), (-1.251, -0.773, 1.151), (-1.301, -0.8315, 1.149), (-1.355, -0.8819, 1.147), (-1.412, -0.9239, 1.145), (-1.472, -0.9569, 1.143), (-1.533, -0.9808, 1.141), (-1.595, -0.9952, 1.138), (-1.658, -1.0, 1.136), (-1.721, -0.9952, 1.134), (-1.784, -0.9808, 1.131), (-1.845, -0.9569, 1.129), (-1.904, -0.9239, 1.127), (-1.961, -0.8819, 1.125), (-2.016, -0.8315, 1.123), (-2.066, -0.773, 1.121), (-2.113, -0.7071, 1.119), (-2.155, -0.6344, 1.118), (-2.193, -0.5556, 1.116), (-2.225, -0.4714, 1.115), (-2.252, -0.3827, 1.114), (-2.274, -0.2903, 1.113), (-2.289, -0.1951, 1.113), (-2.298, -0.09802, 1.112), (-2.301, 5.995e-08, 1.112), (-2.298, 0.09802, 1.112), (-2.289, 0.1951, 1.113), (-2.274, 0.2903, 1.113), (-2.252, 0.3827, 1.114), (-2.225, 0.4714, 1.115), (-2.193, 0.5556, 1.116), (-2.155, 0.6344, 1.118), (-2.113, 0.7071, 1.119), (-2.066, 0.773, 1.121), (-2.016, 0.8315, 1.123), (-1.961, 0.8819, 1.125), (-1.904, 0.9239, 1.127), (-1.845, 0.9569, 1.129), (-1.784, 0.9808, 1.131), (-1.721, 0.9952, 1.134), (-2.375, 0.9952, 1.159), (-2.424, 1.0, 1.156), (-2.327, 0.9808, 1.162), (-2.279, 0.9569, 1.164), (-2.233, 0.9239, 1.167), (-2.189, 0.8819, 1.169), (-2.147, 0.8315, 1.171), (-2.107, 0.773, 1.173), (-2.071, 0.7071, 1.175), (-2.038, 0.6344, 1.177), (-2.009, 0.5556, 1.179), (-1.984, 0.4714, 1.18), (-1.963, 0.3827, 1.181), (-1.946, 0.2903, 1.182), (-1.934, 0.1951, 1.183), (-1.927, 0.09802, 1.183), (-1.924, 4.707e-08, 1.183), (-1.927, -0.09802, 1.183), (-1.934, -0.1951, 1.183), (-1.946, -0.2903, 1.182), (-1.963, -0.3827, 1.181), (-1.984, -0.4714, 1.18), (-2.009, -0.5556, 1.179), (-2.038, -0.6344, 1.177), (-2.071, -0.7071, 1.175), (-2.107, -0.773, 1.173), (-2.147, -0.8315, 1.171), (-2.189, -0.8819, 1.169), (-2.233, -0.9239, 1.167), (-2.279, -0.9569, 1.164), (-2.327, -0.9808, 1.162), (-2.375, -0.9952, 1.159), (-2.424, -1.0, 1.156), (-2.474, -0.9952, 1.154), (-2.522, -0.9808, 1.151), (-2.57, -0.9569, 1.148), (-2.616, -0.9239, 1.146), (-2.66, -0.8819, 1.143), (-2.702, -0.8315, 1.141), (-2.742, -0.773, 1.139), (-2.778, -0.7071, 1.137), (-2.811, -0.6344, 1.135), (-2.84, -0.5556, 1.134), (-2.865, -0.4714, 1.132), (-2.886, -0.3827, 1.131), (-2.903, -0.2903, 1.13), (-2.915, -0.1951, 1.13), (-2.922, -0.09802, 1.129), (-2.924, 1.027e-07, 1.129), (-2.922, 0.09802, 1.129), (-2.915, 0.1951, 1.13), (-2.903, 0.2903, 1.13), (-2.886, 0.3827, 1.131), (-2.865, 0.4714, 1.132), (-2.84, 0.5556, 1.134), (-2.811, 0.6344, 1.135), (-2.778, 0.7071, 1.137), (-2.742, 0.773, 1.139), (-2.702, 0.8315, 1.141), (-2.66, 0.8819, 1.143), (-2.616, 0.9239, 1.146), (-2.57, 0.9569, 1.148), (-2.522, 0.9808, 1.151), (-2.474, 0.9952, 1.154), (-14.5, 0.9952, 1.378), (-14.55, 1.0, 1.375), (-14.45, 0.9808, 1.38), (-14.4, 0.9569, 1.383), (-14.36, 0.9239, 1.385), (-14.31, 0.8819, 1.388), (-14.27, 0.8315, 1.39), (-14.23, 0.773, 1.392), (-14.2, 0.7071, 1.394), (-14.16, 0.6344, 1.396), (-14.13, 0.5556, 1.397), (-14.11, 0.4714, 1.399), (-14.09, 0.3827, 1.4), (-14.07, 0.2903, 1.401), (-14.06, 0.1951, 1.402), (-14.05, 0.09802, 1.402), (-14.05, 6.457e-07, 1.402), (-14.05, -0.09802, 1.402), (-14.06, -0.1951, 1.402), (-14.07, -0.2903, 1.401), (-14.09, -0.3827, 1.4), (-14.11, -0.4714, 1.399), (-14.13, -0.5556, 1.397), (-14.16, -0.6344, 1.396), (-14.2, -0.7071, 1.394), (-14.23, -0.773, 1.392), (-14.27, -0.8315, 1.39), (-14.31, -0.8819, 1.388), (-14.36, -0.9239, 1.385), (-14.4, -0.9569, 1.383), (-14.45, -0.9808, 1.38), (-14.5, -0.9952, 1.378), (-14.55, -1.0, 1.375), (-14.6, -0.9952, 1.372), (-14.65, -0.9808, 1.37), (-14.69, -0.9569, 1.367), (-14.74, -0.9239, 1.365), (-14.78, -0.8819, 1.362), (-14.83, -0.8315, 1.36), (-14.87, -0.773, 1.358), (-14.9, -0.7071, 1.356), (-14.94, -0.6344, 1.354), (-14.96, -0.5556, 1.352), (-14.99, -0.4714, 1.351), (-15.01, -0.3827, 1.35), (-15.03, -0.2903, 1.349), (-15.04, -0.1951, 1.348), (-15.05, -0.09802, 1.348), (-15.05, 7.013e-07, 1.348), (-15.05, 0.09802, 1.348), (-15.04, 0.1951, 1.348), (-15.03, 0.2903, 1.349), (-15.01, 0.3827, 1.35), (-14.99, 0.4714, 1.351), (-14.96, 0.5556, 1.352), (-14.94, 0.6344, 1.354), (-14.9, 0.7071, 1.356), (-14.87, 0.773, 1.358), (-14.83, 0.8315, 1.36), (-14.78, 0.8819, 1.362), (-14.74, 0.9239, 1.365), (-14.69, 0.9569, 1.367), (-14.65, 0.9808, 1.37), (-14.6, 0.9952, 1.372)], [], [(0, 1, 3, 2), (2, 3, 5, 4), (4, 5, 7, 6), (6, 7, 9, 8), (8, 9, 11, 10), (10, 11, 13, 12), (12, 13, 15, 14), (14, 15, 17, 16), (16, 17, 19, 18), (18, 19, 21, 20), (20, 21, 23, 22), (22, 23, 25, 24), (24, 25, 27, 26), (26, 27, 29, 28), (28, 29, 31, 30), (30, 31, 33, 32), (32, 33, 35, 34), (34, 35, 37, 36), (36, 37, 39, 38), (38, 39, 41, 40), (40, 41, 43, 42), (42, 43, 45, 44), (44, 45, 47, 46), (46, 47, 49, 48), (48, 49, 51, 50), (50, 51, 53, 52), (52, 53, 55, 54), (54, 55, 57, 56), (56, 57, 59, 58), (58, 59, 61, 60), (60, 61, 63, 62), (62, 63, 65, 64), (64, 65, 67, 66), (66, 67, 69, 68), (68, 69, 71, 70), (70, 71, 73, 72), (72, 73, 75, 74), (74, 75, 77, 76), (76, 77, 79, 78), (78, 79, 81, 80), (80, 81, 83, 82), (82, 83, 85, 84), (84, 85, 87, 86), (86, 87, 89, 88), (88, 89, 91, 90), (90, 91, 93, 92), (92, 93, 95, 94), (94, 95, 97, 96), (96, 97, 99, 98), (98, 99, 101, 100), (100, 101, 103, 102), (102, 103, 105, 104), (104, 105, 107, 106), (106, 107, 109, 108), (108, 109, 111, 110), (110, 111, 113, 112), (112, 113, 115, 114), (114, 115, 117, 116), (116, 117, 119, 118), (118, 119, 121, 120), (120, 121, 123, 122), (122, 123, 125, 124), (63, 61, 158, 159), (124, 125, 127, 126), (126, 127, 1, 0), (0, 2, 4, 6, 8, 10, 12, 14, 16, 18, 20, 22, 24, 26, 28, 30, 32, 34, 36, 38, 40, 42, 44, 46, 48, 50, 52, 54, 56, 58, 60, 62, 64, 66, 68, 70, 72, 74, 76, 78, 80, 82, 84, 86, 88, 90, 92, 94, 96, 98, 100, 102, 104, 106, 108, 110, 112, 114, 116, 118, 120, 122, 124, 126), (186, 185, 249, 250), (11, 9, 132, 133), (81, 79, 167, 168), (29, 27, 141, 142), (99, 97, 176, 177), (47, 45, 150, 151), (117, 115, 185, 186), (65, 63, 159, 160), (13, 11, 133, 134), (83, 81, 168, 169), (31, 29, 142, 143), (101, 99, 177, 178), (49, 47, 151, 152), (119, 117, 186, 187), (67, 65, 160, 161), (15, 13, 134, 135), (85, 83, 169, 170), (33, 31, 143, 144), (103, 101, 178, 179), (51, 49, 152, 153), (121, 119, 187, 188), (69, 67, 161, 162), (17, 15, 135, 136), (87, 85, 170, 171), (35, 33, 144, 145), (105, 103, 179, 180), (53, 51, 153, 154), (123, 121, 188, 189), (71, 69, 162, 163), (19, 17, 136, 137), (89, 87, 171, 172), (37, 35, 145, 146), (107, 105, 180, 181), (3, 1, 129, 128), (55, 53, 154, 155), (125, 123, 189, 190), (73, 71, 163, 164), (21, 19, 137, 138), (91, 89, 172, 173), (39, 37, 146, 147), (109, 107, 181, 182), (57, 55, 155, 156), (127, 125, 190, 191), (5, 3, 128, 130), (75, 73, 164, 165), (23, 21, 138, 139), (93, 91, 173, 174), (41, 39, 147, 148), (111, 109, 182, 183), (59, 57, 156, 157), (1, 127, 191, 129), (7, 5, 130, 131), (77, 75, 165, 166), (25, 23, 139, 140), (95, 93, 174, 175), (43, 41, 148, 149), (113, 111, 183, 184), (61, 59, 157, 158), (9, 7, 131, 132), (79, 77, 166, 167), (27, 25, 140, 141), (97, 95, 175, 176), (45, 43, 149, 150), (115, 113, 184, 185), (253, 252, 316, 317), (160, 159, 223, 224), (134, 133, 197, 198), (187, 186, 250, 251), (161, 160, 224, 225), (135, 134, 198, 199), (188, 187, 251, 252), (162, 161, 225, 226), (136, 135, 199, 200), (189, 188, 252, 253), (163, 162, 226, 227), (137, 136, 200, 201), (190, 189, 253, 254), (164, 163, 227, 228), (138, 137, 201, 202), (191, 190, 254, 255), (165, 164, 228, 229), (139, 138, 202, 203), (129, 191, 255, 193), (166, 165, 229, 230), (140, 139, 203, 204), (167, 166, 230, 231), (141, 140, 204, 205), (168, 167, 231, 232), (142, 141, 205, 206), (169, 168, 232, 233), (143, 142, 206, 207), (170, 169, 233, 234), (144, 143, 207, 208), (171, 170, 234, 235), (145, 144, 208, 209), (172, 171, 235, 236), (146, 145, 209, 210), (173, 172, 236, 237), (147, 146, 210, 211), (174, 173, 237, 238), (148, 147, 211, 212), (175, 174, 238, 239), (149, 148, 212, 213), (176, 175, 239, 240), (150, 149, 213, 214), (177, 176, 240, 241), (151, 150, 214, 215), (178, 177, 241, 242), (152, 151, 215, 216), (179, 178, 242, 243), (153, 152, 216, 217), (180, 179, 243, 244), (154, 153, 217, 218), (181, 180, 244, 245), (155, 154, 218, 219), (128, 129, 193, 192), (182, 181, 245, 246), (156, 155, 219, 220), (130, 128, 192, 194), (183, 182, 246, 247), (157, 156, 220, 221), (131, 130, 194, 195), (184, 183, 247, 248), (158, 157, 221, 222), (132, 131, 195, 196), (185, 184, 248, 249), (159, 158, 222, 223), (133, 132, 196, 197), (257, 319, 383, 321), (227, 226, 290, 291), (201, 200, 264, 265), (254, 253, 317, 318), (228, 227, 291, 292), (202, 201, 265, 266), (255, 254, 318, 319), (229, 228, 292, 293), (203, 202, 266, 267), (193, 255, 319, 257), (230, 229, 293, 294), (204, 203, 267, 268), (231, 230, 294, 295), (205, 204, 268, 269), (232, 231, 295, 296), (206, 205, 269, 270), (233, 232, 296, 297), (207, 206, 270, 271), (234, 233, 297, 298), (208, 207, 271, 272), (235, 234, 298, 299), (209, 208, 272, 273), (236, 235, 299, 300), (210, 209, 273, 274), (237, 236, 300, 301), (211, 210, 274, 275), (238, 237, 301, 302), (212, 211, 275, 276), (239, 238, 302, 303), (213, 212, 276, 277), (240, 239, 303, 304), (214, 213, 277, 278), (241, 240, 304, 305), (215, 214, 278, 279), (242, 241, 305, 306), (216, 215, 279, 280), (243, 242, 306, 307), (217, 216, 280, 281), (244, 243, 307, 308), (218, 217, 281, 282), (245, 244, 308, 309), (219, 218, 282, 283), (192, 193, 257, 256), (246, 245, 309, 310), (220, 219, 283, 284), (194, 192, 256, 258), (247, 246, 310, 311), (221, 220, 284, 285), (195, 194, 258, 259), (248, 247, 311, 312), (222, 221, 285, 286), (196, 195, 259, 260), (249, 248, 312, 313), (223, 222, 286, 287), (197, 196, 260, 261), (250, 249, 313, 314), (224, 223, 287, 288), (198, 197, 261, 262), (251, 250, 314, 315), (225, 224, 288, 289), (199, 198, 262, 263), (252, 251, 315, 316), (226, 225, 289, 290), (200, 199, 263, 264), (361, 360, 424, 425), (294, 293, 357, 358), (268, 267, 331, 332), (295, 294, 358, 359), (269, 268, 332, 333), (296, 295, 359, 360), (270, 269, 333, 334), (297, 296, 360, 361), (271, 270, 334, 335), (298, 297, 361, 362), (272, 271, 335, 336), (299, 298, 362, 363), (273, 272, 336, 337), (300, 299, 363, 364), (274, 273, 337, 338), (301, 300, 364, 365), (275, 274, 338, 339), (302, 301, 365, 366), (276, 275, 339, 340), (303, 302, 366, 367), (277, 276, 340, 341), (304, 303, 367, 368), (278, 277, 341, 342), (305, 304, 368, 369), (279, 278, 342, 343), (306, 305, 369, 370), (280, 279, 343, 344), (307, 306, 370, 371), (281, 280, 344, 345), (308, 307, 371, 372), (282, 281, 345, 346), (309, 308, 372, 373), (283, 282, 346, 347), (256, 257, 321, 320), (310, 309, 373, 374), (284, 283, 347, 348), (258, 256, 320, 322), (311, 310, 374, 375), (285, 284, 348, 349), (259, 258, 322, 323), (312, 311, 375, 376), (286, 285, 349, 350), (260, 259, 323, 324), (313, 312, 376, 377), (287, 286, 350, 351), (261, 260, 324, 325), (314, 313, 377, 378), (288, 287, 351, 352), (262, 261, 325, 326), (315, 314, 378, 379), (289, 288, 352, 353), (263, 262, 326, 327), (316, 315, 379, 380), (290, 289, 353, 354), (264, 263, 327, 328), (317, 316, 380, 381), (291, 290, 354, 355), (265, 264, 328, 329), (318, 317, 381, 382), (292, 291, 355, 356), (266, 265, 329, 330), (319, 318, 382, 383), (293, 292, 356, 357), (267, 266, 330, 331), (428, 427, 491, 492), (335, 334, 398, 399), (362, 361, 425, 426), (336, 335, 399, 400), (363, 362, 426, 427), (337, 336, 400, 401), (364, 363, 427, 428), (338, 337, 401, 402), (365, 364, 428, 429), (339, 338, 402, 403), (366, 365, 429, 430), (340, 339, 403, 404), (367, 366, 430, 431), (341, 340, 404, 405), (368, 367, 431, 432), (342, 341, 405, 406), (369, 368, 432, 433), (343, 342, 406, 407), (370, 369, 433, 434), (344, 343, 407, 408), (371, 370, 434, 435), (345, 344, 408, 409), (372, 371, 435, 436), (346, 345, 409, 410), (373, 372, 436, 437), (347, 346, 410, 411), (320, 321, 385, 384), (374, 373, 437, 438), (348, 347, 411, 412), (322, 320, 384, 386), (375, 374, 438, 439), (349, 348, 412, 413), (323, 322, 386, 387), (376, 375, 439, 440), (350, 349, 413, 414), (324, 323, 387, 388), (377, 376, 440, 441), (351, 350, 414, 415), (325, 324, 388, 389), (378, 377, 441, 442), (352, 351, 415, 416), (326, 325, 389, 390), (379, 378, 442, 443), (353, 352, 416, 417), (327, 326, 390, 391), (380, 379, 443, 444), (354, 353, 417, 418), (328, 327, 391, 392), (381, 380, 444, 445), (355, 354, 418, 419), (329, 328, 392, 393), (382, 381, 445, 446), (356, 355, 419, 420), (330, 329, 393, 394), (383, 382, 446, 447), (357, 356, 420, 421), (331, 330, 394, 395), (321, 383, 447, 385), (358, 357, 421, 422), (332, 331, 395, 396), (359, 358, 422, 423), (333, 332, 396, 397), (360, 359, 423, 424), (334, 333, 397, 398), (489, 488, 552, 553), (402, 401, 465, 466), (429, 428, 492, 493), (403, 402, 466, 467), (430, 429, 493, 494), (404, 403, 467, 468), (431, 430, 494, 495), (405, 404, 468, 469), (432, 431, 495, 496), (406, 405, 469, 470), (433, 432, 496, 497), (407, 406, 470, 471), (434, 433, 497, 498), (408, 407, 471, 472), (435, 434, 498, 499), (409, 408, 472, 473), (436, 435, 499, 500), (410, 409, 473, 474), (437, 436, 500, 501), (411, 410, 474, 475), (384, 385, 449, 448), (438, 437, 501, 502), (412, 411, 475, 476), (386, 384, 448, 450), (439, 438, 502, 503), (413, 412, 476, 477), (387, 386, 450, 451), (440, 439, 503, 504), (414, 413, 477, 478), (388, 387, 451, 452), (441, 440, 504, 505), (415, 414, 478, 479), (389, 388, 452, 453), (442, 441, 505, 506), (416, 415, 479, 480), (390, 389, 453, 454), (443, 442, 506, 507), (417, 416, 480, 481), (391, 390, 454, 455), (444, 443, 507, 508), (418, 417, 481, 482), (392, 391, 455, 456), (445, 444, 508, 509), (419, 418, 482, 483), (393, 392, 456, 457), (446, 445, 509, 510), (420, 419, 483, 484), (394, 393, 457, 458), (447, 446, 510, 511), (421, 420, 484, 485), (395, 394, 458, 459), (385, 447, 511, 449), (422, 421, 485, 486), (396, 395, 459, 460), (423, 422, 486, 487), (397, 396, 460, 461), (424, 423, 487, 488), (398, 397, 461, 462), (425, 424, 488, 489), (399, 398, 462, 463), (426, 425, 489, 490), (400, 399, 463, 464), (427, 426, 490, 491), (401, 400, 464, 465), (512, 513, 575, 574, 573, 572, 571, 570, 569, 568, 567, 566, 565, 564, 563, 562, 561, 560, 559, 558, 557, 556, 555, 554, 553, 552, 551, 550, 549, 548, 547, 546, 545, 544, 543, 542, 541, 540, 539, 538, 537, 536, 535, 534, 533, 532, 531, 530, 529, 528, 527, 526, 525, 524, 523, 522, 521, 520, 519, 518, 517, 516, 515, 514), (463, 462, 526, 527), (490, 489, 553, 554), (464, 463, 527, 528), (491, 490, 554, 555), (465, 464, 528, 529), (492, 491, 555, 556), (466, 465, 529, 530), (493, 492, 556, 557), (467, 466, 530, 531), (494, 493, 557, 558), (468, 467, 531, 532), (495, 494, 558, 559), (469, 468, 532, 533), (496, 495, 559, 560), (470, 469, 533, 534), (497, 496, 560, 561), (471, 470, 534, 535), (498, 497, 561, 562), (472, 471, 535, 536), (499, 498, 562, 563), (473, 472, 536, 537), (500, 499, 563, 564), (474, 473, 537, 538), (501, 500, 564, 565), (475, 474, 538, 539), (448, 449, 513, 512), (502, 501, 565, 566), (476, 475, 539, 540), (450, 448, 512, 514), (503, 502, 566, 567), (477, 476, 540, 541), (451, 450, 514, 515), (504, 503, 567, 568), (478, 477, 541, 542), (452, 451, 515, 516), (505, 504, 568, 569), (479, 478, 542, 543), (453, 452, 516, 517), (506, 505, 569, 570), (480, 479, 543, 544), (454, 453, 517, 518), (507, 506, 570, 571), (481, 480, 544, 545), (455, 454, 518, 519), (508, 507, 571, 572), (482, 481, 545, 546), (456, 455, 519, 520), (509, 508, 572, 573), (483, 482, 546, 547), (457, 456, 520, 521), (510, 509, 573, 574), (484, 483, 547, 548), (458, 457, 521, 522), (511, 510, 574, 575), (485, 484, 548, 549), (459, 458, 522, 523), (449, 511, 575, 513), (486, 485, 549, 550), (460, 459, 523, 524), (487, 486, 550, 551), (461, 460, 524, 525), (488, 487, 551, 552), (462, 461, 525, 526)])
_uv = me_cylinder_002.uv_layers.new(name='UVMap')
_uv.uv.foreach_set('vector', [1.0, 0.5, 1.0, 1.0, 0.9844, 1.0, 0.9844, 0.5, 0.9844, 0.5, 0.9844, 1.0, 0.9688, 1.0, 0.9688, 0.5, 0.9688, 0.5, 0.9688, 1.0, 0.9531, 1.0, 0.9531, 0.5, 0.9531, 0.5, 0.9531, 1.0, 0.9375, 1.0, 0.9375, 0.5, 0.9375, 0.5, 0.9375, 1.0, 0.9219, 1.0, 0.9219, 0.5, 0.9219, 0.5, 0.9219, 1.0, 0.9062, 1.0, 0.9062, 0.5, 0.9062, 0.5, 0.9062, 1.0, 0.8906, 1.0, 0.8906, 0.5, 0.8906, 0.5, 0.8906, 1.0, 0.875, 1.0, 0.875, 0.5, 0.875, 0.5, 0.875, 1.0, 0.8594, 1.0, 0.8594, 0.5, 0.8594, 0.5, 0.8594, 1.0, 0.8438, 1.0, 0.8438, 0.5, 0.8438, 0.5, 0.8438, 1.0, 0.8281, 1.0, 0.8281, 0.5, 0.8281, 0.5, 0.8281, 1.0, 0.8125, 1.0, 0.8125, 0.5, 0.8125, 0.5, 0.8125, 1.0, 0.7969, 1.0, 0.7969, 0.5, 0.7969, 0.5, 0.7969, 1.0, 0.7812, 1.0, 0.7812, 0.5, 0.7812, 0.5, 0.7812, 1.0, 0.7656, 1.0, 0.7656, 0.5, 0.7656, 0.5, 0.7656, 1.0, 0.75, 1.0, 0.75, 0.5, 0.75, 0.5, 0.75, 1.0, 0.7344, 1.0, 0.7344, 0.5, 0.7344, 0.5, 0.7344, 1.0, 0.7188, 1.0, 0.7188, 0.5, 0.7188, 0.5, 0.7188, 1.0, 0.7031, 1.0, 0.7031, 0.5, 0.7031, 0.5, 0.7031, 1.0, 0.6875, 1.0, 0.6875, 0.5, 0.6875, 0.5, 0.6875, 1.0, 0.6719, 1.0, 0.6719, 0.5, 0.6719, 0.5, 0.6719, 1.0, 0.6562, 1.0, 0.6562, 0.5, 0.6562, 0.5, 0.6562, 1.0, 0.6406, 1.0, 0.6406, 0.5, 0.6406, 0.5, 0.6406, 1.0, 0.625, 1.0, 0.625, 0.5, 0.625, 0.5, 0.625, 1.0, 0.6094, 1.0, 0.6094, 0.5, 0.6094, 0.5, 0.6094, 1.0, 0.5938, 1.0, 0.5938, 0.5, 0.5938, 0.5, 0.5938, 1.0, 0.5781, 1.0, 0.5781, 0.5, 0.5781, 0.5, 0.5781, 1.0, 0.5625, 1.0, 0.5625, 0.5, 0.5625, 0.5, 0.5625, 1.0, 0.5469, 1.0, 0.5469, 0.5, 0.5469, 0.5, 0.5469, 1.0, 0.5312, 1.0, 0.5312, 0.5, 0.5312, 0.5, 0.5312, 1.0, 0.5156, 1.0, 0.5156, 0.5, 0.5156, 0.5, 0.5156, 1.0, 0.5, 1.0, 0.5, 0.5, 0.5, 0.5, 0.5, 1.0, 0.4844, 1.0, 0.4844, 0.5, 0.4844, 0.5, 0.4844, 1.0, 0.4688, 1.0, 0.4688, 0.5, 0.4688, 0.5, 0.4688, 1.0, 0.4531, 1.0, 0.4531, 0.5, 0.4531, 0.5, 0.4531, 1.0, 0.4375, 1.0, 0.4375, 0.5, 0.4375, 0.5, 0.4375, 1.0, 0.4219, 1.0, 0.4219, 0.5, 0.4219, 0.5, 0.4219, 1.0, 0.4062, 1.0, 0.4062, 0.5, 0.4062, 0.5, 0.4062, 1.0, 0.3906, 1.0, 0.3906, 0.5, 0.3906, 0.5, 0.3906, 1.0, 0.375, 1.0, 0.375, 0.5, 0.375, 0.5, 0.375, 1.0, 0.3594, 1.0, 0.3594, 0.5, 0.3594, 0.5, 0.3594, 1.0, 0.3438, 1.0, 0.3438, 0.5, 0.3438, 0.5, 0.3438, 1.0, 0.3281, 1.0, 0.3281, 0.5, 0.3281, 0.5, 0.3281, 1.0, 0.3125, 1.0, 0.3125, 0.5, 0.3125, 0.5, 0.3125, 1.0, 0.2969, 1.0, 0.2969, 0.5, 0.2969, 0.5, 0.2969, 1.0, 0.2812, 1.0, 0.2812, 0.5, 0.2812, 0.5, 0.2812, 1.0, 0.2656, 1.0, 0.2656, 0.5, 0.2656, 0.5, 0.2656, 1.0, 0.25, 1.0, 0.25, 0.5, 0.25, 0.5, 0.25, 1.0, 0.2344, 1.0, 0.2344, 0.5, 0.2344, 0.5, 0.2344, 1.0, 0.2188, 1.0, 0.2188, 0.5, 0.2188, 0.5, 0.2188, 1.0, 0.2031, 1.0, 0.2031, 0.5, 0.2031, 0.5, 0.2031, 1.0, 0.1875, 1.0, 0.1875, 0.5, 0.1875, 0.5, 0.1875, 1.0, 0.1719, 1.0, 0.1719, 0.5, 0.1719, 0.5, 0.1719, 1.0, 0.1562, 1.0, 0.1562, 0.5, 0.1562, 0.5, 0.1562, 1.0, 0.1406, 1.0, 0.1406, 0.5, 0.1406, 0.5, 0.1406, 1.0, 0.125, 1.0, 0.125, 0.5, 0.125, 0.5, 0.125, 1.0, 0.1094, 1.0, 0.1094, 0.5, 0.1094, 0.5, 0.1094, 1.0, 0.09375, 1.0, 0.09375, 0.5, 0.09375, 0.5, 0.09375, 1.0, 0.07812, 1.0, 0.07812, 0.5, 0.07812, 0.5, 0.07812, 1.0, 0.0625, 1.0, 0.0625, 0.5, 0.0625, 0.5, 0.0625, 1.0, 0.04688, 1.0, 0.04688, 0.5, 0.04688, 0.5, 0.04688, 1.0, 0.03125, 1.0, 0.03125, 0.5, 0.5156, 1.0, 0.5312, 1.0, 0.5312, 1.0, 0.5156, 1.0, 0.03125, 0.5, 0.03125, 1.0, 0.01562, 1.0, 0.01562, 0.5, 0.01562, 0.5, 0.01562, 1.0, 0.0, 1.0, 0.0, 0.5, 0.75, 0.49, 0.7735, 0.4888, 0.7968, 0.4854, 0.8197, 0.4797, 0.8418, 0.4717, 0.8631, 0.4617, 0.8833, 0.4496, 0.9023, 0.4355, 0.9197, 0.4197, 0.9355, 0.4023, 0.9496, 0.3833, 0.9617, 0.3631, 0.9717, 0.3418, 0.9797, 0.3197, 0.9854, 0.2968, 0.9888, 0.2735, 0.99, 0.25, 0.9888, 0.2265, 0.9854, 0.2032, 0.9797, 0.1803, 0.9717, 0.1582, 0.9617, 0.1369, 0.9496, 0.1167, 0.9355, 0.09775, 0.9197, 0.08029, 0.9023, 0.06448, 0.8833, 0.05045, 0.8631, 0.03834, 0.8418, 0.02827, 0.8197, 0.02033, 0.7968, 0.01461, 0.7735, 0.01116, 0.75, 0.01, 0.7265, 0.01116, 0.7032, 0.01461, 0.6803, 0.02033, 0.6582, 0.02827, 0.6369, 0.03834, 0.6167, 0.05045, 0.5977, 0.06448, 0.5803, 0.08029, 0.5645, 0.09775, 0.5504, 0.1167, 0.5383, 0.1369, 0.5283, 0.1582, 0.5203, 0.1803, 0.5146, 0.2032, 0.5112, 0.2265, 0.51, 0.25, 0.5112, 0.2735, 0.5146, 0.2968, 0.5203, 0.3197, 0.5283, 0.3418, 0.5383, 0.3631, 0.5504, 0.3833, 0.5645, 0.4023, 0.5803, 0.4197, 0.5977, 0.4355, 0.6167, 0.4496, 0.6369, 0.4617, 0.6582, 0.4717, 0.6803, 0.4797, 0.7032, 0.4854, 0.7265, 0.4888, 0.09375, 1.0, 0.1094, 1.0, 0.1094, 1.0, 0.09375, 1.0, 0.9219, 1.0, 0.9375, 1.0, 0.9375, 1.0, 0.9219, 1.0, 0.375, 1.0, 0.3906, 1.0, 0.3906, 1.0, 0.375, 1.0, 0.7812, 1.0, 0.7969, 1.0, 0.7969, 1.0, 0.7812, 1.0, 0.2344, 1.0, 0.25, 1.0, 0.25, 1.0, 0.2344, 1.0, 0.6406, 1.0, 0.6562, 1.0, 0.6562, 1.0, 0.6406, 1.0, 0.09375, 1.0, 0.1094, 1.0, 0.1094, 1.0, 0.09375, 1.0, 0.5, 1.0, 0.5156, 1.0, 0.5156, 1.0, 0.5, 1.0, 0.9062, 1.0, 0.9219, 1.0, 0.9219, 1.0, 0.9062, 1.0, 0.3594, 1.0, 0.375, 1.0, 0.375, 1.0, 0.3594, 1.0, 0.7656, 1.0, 0.7812, 1.0, 0.7812, 1.0, 0.7656, 1.0, 0.2188, 1.0, 0.2344, 1.0, 0.2344, 1.0, 0.2188, 1.0, 0.625, 1.0, 0.6406, 1.0, 0.6406, 1.0, 0.625, 1.0, 0.07812, 1.0, 0.09375, 1.0, 0.09375, 1.0, 0.07812, 1.0, 0.4844, 1.0, 0.5, 1.0, 0.5, 1.0, 0.4844, 1.0, 0.8906, 1.0, 0.9062, 1.0, 0.9062, 1.0, 0.8906, 1.0, 0.3438, 1.0, 0.3594, 1.0, 0.3594, 1.0, 0.3438, 1.0, 0.75, 1.0, 0.7656, 1.0, 0.7656, 1.0, 0.75, 1.0, 0.2031, 1.0, 0.2188, 1.0, 0.2188, 1.0, 0.2031, 1.0, 0.6094, 1.0, 0.625, 1.0, 0.625, 1.0, 0.6094, 1.0, 0.0625, 1.0, 0.07812, 1.0, 0.07812, 1.0, 0.0625, 1.0, 0.4688, 1.0, 0.4844, 1.0, 0.4844, 1.0, 0.4688, 1.0, 0.875, 1.0, 0.8906, 1.0, 0.8906, 1.0, 0.875, 1.0, 0.3281, 1.0, 0.3438, 1.0, 0.3438, 1.0, 0.3281, 1.0, 0.7344, 1.0, 0.75, 1.0, 0.75, 1.0, 0.7344, 1.0, 0.1875, 1.0, 0.2031, 1.0, 0.2031, 1.0, 0.1875, 1.0, 0.5938, 1.0, 0.6094, 1.0, 0.6094, 1.0, 0.5938, 1.0, 0.04688, 1.0, 0.0625, 1.0, 0.0625, 1.0, 0.04688, 1.0, 0.4531, 1.0, 0.4688, 1.0, 0.4688, 1.0, 0.4531, 1.0, 0.8594, 1.0, 0.875, 1.0, 0.875, 1.0, 0.8594, 1.0, 0.3125, 1.0, 0.3281, 1.0, 0.3281, 1.0, 0.3125, 1.0, 0.7188, 1.0, 0.7344, 1.0, 0.7344, 1.0, 0.7188, 1.0, 0.1719, 1.0, 0.1875, 1.0, 0.1875, 1.0, 0.1719, 1.0, 0.9844, 1.0, 1.0, 1.0, 1.0, 1.0, 0.9844, 1.0, 0.5781, 1.0, 0.5938, 1.0, 0.5938, 1.0, 0.5781, 1.0, 0.03125, 1.0, 0.04688, 1.0, 0.04688, 1.0, 0.03125, 1.0, 0.4375, 1.0, 0.4531, 1.0, 0.4531, 1.0, 0.4375, 1.0, 0.8438, 1.0, 0.8594, 1.0, 0.8594, 1.0, 0.8438, 1.0, 0.2969, 1.0, 0.3125, 1.0, 0.3125, 1.0, 0.2969, 1.0, 0.7031, 1.0, 0.7188, 1.0, 0.7188, 1.0, 0.7031, 1.0, 0.1562, 1.0, 0.1719, 1.0, 0.1719, 1.0, 0.1562, 1.0, 0.5625, 1.0, 0.5781, 1.0, 0.5781, 1.0, 0.5625, 1.0, 0.01562, 1.0, 0.03125, 1.0, 0.03125, 1.0, 0.01562, 1.0, 0.9688, 1.0, 0.9844, 1.0, 0.9844, 1.0, 0.9688, 1.0, 0.4219, 1.0, 0.4375, 1.0, 0.4375, 1.0, 0.4219, 1.0, 0.8281, 1.0, 0.8438, 1.0, 0.8438, 1.0, 0.8281, 1.0, 0.2812, 1.0, 0.2969, 1.0, 0.2969, 1.0, 0.2812, 1.0, 0.6875, 1.0, 0.7031, 1.0, 0.7031, 1.0, 0.6875, 1.0, 0.1406, 1.0, 0.1562, 1.0, 0.1562, 1.0, 0.1406, 1.0, 0.5469, 1.0, 0.5625, 1.0, 0.5625, 1.0, 0.5469, 1.0, 0.0, 1.0, 0.01562, 1.0, 0.01562, 1.0, 0.0, 1.0, 0.9531, 1.0, 0.9688, 1.0, 0.9688, 1.0, 0.9531, 1.0, 0.4062, 1.0, 0.4219, 1.0, 0.4219, 1.0, 0.4062, 1.0, 0.8125, 1.0, 0.8281, 1.0, 0.8281, 1.0, 0.8125, 1.0, 0.2656, 1.0, 0.2812, 1.0, 0.2812, 1.0, 0.2656, 1.0, 0.6719, 1.0, 0.6875, 1.0, 0.6875, 1.0, 0.6719, 1.0, 0.125, 1.0, 0.1406, 1.0, 0.1406, 1.0, 0.125, 1.0, 0.5312, 1.0, 0.5469, 1.0, 0.5469, 1.0, 0.5312, 1.0, 0.9375, 1.0, 0.9531, 1.0, 0.9531, 1.0, 0.9375, 1.0, 0.3906, 1.0, 0.4062, 1.0, 0.4062, 1.0, 0.3906, 1.0, 0.7969, 1.0, 0.8125, 1.0, 0.8125, 1.0, 0.7969, 1.0, 0.25, 1.0, 0.2656, 1.0, 0.2656, 1.0, 0.25, 1.0, 0.6562, 1.0, 0.6719, 1.0, 0.6719, 1.0, 0.6562, 1.0, 0.1094, 1.0, 0.125, 1.0, 0.125, 1.0, 0.1094, 1.0, 0.04688, 1.0, 0.0625, 1.0, 0.0625, 1.0, 0.04688, 1.0, 0.5, 1.0, 0.5156, 1.0, 0.5156, 1.0, 0.5, 1.0, 0.9062, 1.0, 0.9219, 1.0, 0.9219, 1.0, 0.9062, 1.0, 0.07812, 1.0, 0.09375, 1.0, 0.09375, 1.0, 0.07812, 1.0, 0.4844, 1.0, 0.5, 1.0, 0.5, 1.0, 0.4844, 1.0, 0.8906, 1.0, 0.9062, 1.0, 0.9062, 1.0, 0.8906, 1.0, 0.0625, 1.0, 0.07812, 1.0, 0.07812, 1.0, 0.0625, 1.0, 0.4688, 1.0, 0.4844, 1.0, 0.4844, 1.0, 0.4688, 1.0, 0.875, 1.0, 0.8906, 1.0, 0.8906, 1.0, 0.875, 1.0, 0.04688, 1.0, 0.0625, 1.0, 0.0625, 1.0, 0.04688, 1.0, 0.4531, 1.0, 0.4688, 1.0, 0.4688, 1.0, 0.4531, 1.0, 0.8594, 1.0, 0.875, 1.0, 0.875, 1.0, 0.8594, 1.0, 0.03125, 1.0, 0.04688, 1.0, 0.04688, 1.0, 0.03125, 1.0, 0.4375, 1.0, 0.4531, 1.0, 0.4531, 1.0, 0.4375, 1.0, 0.8438, 1.0, 0.8594, 1.0, 0.8594, 1.0, 0.8438, 1.0, 0.01562, 1.0, 0.03125, 1.0, 0.03125, 1.0, 0.01562, 1.0, 0.4219, 1.0, 0.4375, 1.0, 0.4375, 1.0, 0.4219, 1.0, 0.8281, 1.0, 0.8438, 1.0, 0.8438, 1.0, 0.8281, 1.0, 0.0, 1.0, 0.01562, 1.0, 0.01562, 1.0, 0.0, 1.0, 0.4062, 1.0, 0.4219, 1.0, 0.4219, 1.0, 0.4062, 1.0, 0.8125, 1.0, 0.8281, 1.0, 0.8281, 1.0, 0.8125, 1.0, 0.3906, 1.0, 0.4062, 1.0, 0.4062, 1.0, 0.3906, 1.0, 0.7969, 1.0, 0.8125, 1.0, 0.8125, 1.0, 0.7969, 1.0, 0.375, 1.0, 0.3906, 1.0, 0.3906, 1.0, 0.375, 1.0, 0.7812, 1.0, 0.7969, 1.0, 0.7969, 1.0, 0.7812, 1.0, 0.3594, 1.0, 0.375, 1.0, 0.375, 1.0, 0.3594, 1.0, 0.7656, 1.0, 0.7812, 1.0, 0.7812, 1.0, 0.7656, 1.0, 0.3438, 1.0, 0.3594, 1.0, 0.3594, 1.0, 0.3438, 1.0, 0.75, 1.0, 0.7656, 1.0, 0.7656, 1.0, 0.75, 1.0, 0.3281, 1.0, 0.3438, 1.0, 0.3438, 1.0, 0.3281, 1.0, 0.7344, 1.0, 0.75, 1.0, 0.75, 1.0, 0.7344, 1.0, 0.3125, 1.0, 0.3281, 1.0, 0.3281, 1.0, 0.3125, 1.0, 0.7188, 1.0, 0.7344, 1.0, 0.7344, 1.0, 0.7188, 1.0, 0.2969, 1.0, 0.3125, 1.0, 0.3125, 1.0, 0.2969, 1.0, 0.7031, 1.0, 0.7188, 1.0, 0.7188, 1.0, 0.7031, 1.0, 0.2812, 1.0, 0.2969, 1.0, 0.2969, 1.0, 0.2812, 1.0, 0.6875, 1.0, 0.7031, 1.0, 0.7031, 1.0, 0.6875, 1.0, 0.2656, 1.0, 0.2812, 1.0, 0.2812, 1.0, 0.2656, 1.0, 0.6719, 1.0, 0.6875, 1.0, 0.6875, 1.0, 0.6719, 1.0, 0.25, 1.0, 0.2656, 1.0, 0.2656, 1.0, 0.25, 1.0, 0.6562, 1.0, 0.6719, 1.0, 0.6719, 1.0, 0.6562, 1.0, 0.2344, 1.0, 0.25, 1.0, 0.25, 1.0, 0.2344, 1.0, 0.6406, 1.0, 0.6562, 1.0, 0.6562, 1.0, 0.6406, 1.0, 0.2188, 1.0, 0.2344, 1.0, 0.2344, 1.0, 0.2188, 1.0, 0.625, 1.0, 0.6406, 1.0, 0.6406, 1.0, 0.625, 1.0, 0.2031, 1.0, 0.2188, 1.0, 0.2188, 1.0, 0.2031, 1.0, 0.6094, 1.0, 0.625, 1.0, 0.625, 1.0, 0.6094, 1.0, 0.1875, 1.0, 0.2031, 1.0, 0.2031, 1.0, 0.1875, 1.0, 0.5938, 1.0, 0.6094, 1.0, 0.6094, 1.0, 0.5938, 1.0, 0.1719, 1.0, 0.1875, 1.0, 0.1875, 1.0, 0.1719, 1.0, 0.5781, 1.0, 0.5938, 1.0, 0.5938, 1.0, 0.5781, 1.0, 0.9844, 1.0, 1.0, 1.0, 1.0, 1.0, 0.9844, 1.0, 0.1562, 1.0, 0.1719, 1.0, 0.1719, 1.0, 0.1562, 1.0, 0.5625, 1.0, 0.5781, 1.0, 0.5781, 1.0, 0.5625, 1.0, 0.9688, 1.0, 0.9844, 1.0, 0.9844, 1.0, 0.9688, 1.0, 0.1406, 1.0, 0.1562, 1.0, 0.1562, 1.0, 0.1406, 1.0, 0.5469, 1.0, 0.5625, 1.0, 0.5625, 1.0, 0.5469, 1.0, 0.9531, 1.0, 0.9688, 1.0, 0.9688, 1.0, 0.9531, 1.0, 0.125, 1.0, 0.1406, 1.0, 0.1406, 1.0, 0.125, 1.0, 0.5312, 1.0, 0.5469, 1.0, 0.5469, 1.0, 0.5312, 1.0, 0.9375, 1.0, 0.9531, 1.0, 0.9531, 1.0, 0.9375, 1.0, 0.1094, 1.0, 0.125, 1.0, 0.125, 1.0, 0.1094, 1.0, 0.5156, 1.0, 0.5312, 1.0, 0.5312, 1.0, 0.5156, 1.0, 0.9219, 1.0, 0.9375, 1.0, 0.9375, 1.0, 0.9219, 1.0, 0.0, 1.0, 0.01562, 1.0, 0.01562, 1.0, 0.0, 1.0, 0.4531, 1.0, 0.4688, 1.0, 0.4688, 1.0, 0.4531, 1.0, 0.8594, 1.0, 0.875, 1.0, 0.875, 1.0, 0.8594, 1.0, 0.03125, 1.0, 0.04688, 1.0, 0.04688, 1.0, 0.03125, 1.0, 0.4375, 1.0, 0.4531, 1.0, 0.4531, 1.0, 0.4375, 1.0, 0.8438, 1.0, 0.8594, 1.0, 0.8594, 1.0, 0.8438, 1.0, 0.01562, 1.0, 0.03125, 1.0, 0.03125, 1.0, 0.01562, 1.0, 0.4219, 1.0, 0.4375, 1.0, 0.4375, 1.0, 0.4219, 1.0, 0.8281, 1.0, 0.8438, 1.0, 0.8438, 1.0, 0.8281, 1.0, 0.0, 1.0, 0.01562, 1.0, 0.01562, 1.0, 0.0, 1.0, 0.4062, 1.0, 0.4219, 1.0, 0.4219, 1.0, 0.4062, 1.0, 0.8125, 1.0, 0.8281, 1.0, 0.8281, 1.0, 0.8125, 1.0, 0.3906, 1.0, 0.4062, 1.0, 0.4062, 1.0, 0.3906, 1.0, 0.7969, 1.0, 0.8125, 1.0, 0.8125, 1.0, 0.7969, 1.0, 0.375, 1.0, 0.3906, 1.0, 0.3906, 1.0, 0.375, 1.0, 0.7812, 1.0, 0.7969, 1.0, 0.7969, 1.0, 0.7812, 1.0, 0.3594, 1.0, 0.375, 1.0, 0.375, 1.0, 0.3594, 1.0, 0.7656, 1.0, 0.7812, 1.0, 0.7812, 1.0, 0.7656, 1.0, 0.3438, 1.0, 0.3594, 1.0, 0.3594, 1.0, 0.3438, 1.0, 0.75, 1.0, 0.7656, 1.0, 0.7656, 1.0, 0.75, 1.0, 0.3281, 1.0, 0.3438, 1.0, 0.3438, 1.0, 0.3281, 1.0, 0.7344, 1.0, 0.75, 1.0, 0.75, 1.0, 0.7344, 1.0, 0.3125, 1.0, 0.3281, 1.0, 0.3281, 1.0, 0.3125, 1.0, 0.7188, 1.0, 0.7344, 1.0, 0.7344, 1.0, 0.7188, 1.0, 0.2969, 1.0, 0.3125, 1.0, 0.3125, 1.0, 0.2969, 1.0, 0.7031, 1.0, 0.7188, 1.0, 0.7188, 1.0, 0.7031, 1.0, 0.2812, 1.0, 0.2969, 1.0, 0.2969, 1.0, 0.2812, 1.0, 0.6875, 1.0, 0.7031, 1.0, 0.7031, 1.0, 0.6875, 1.0, 0.2656, 1.0, 0.2812, 1.0, 0.2812, 1.0, 0.2656, 1.0, 0.6719, 1.0, 0.6875, 1.0, 0.6875, 1.0, 0.6719, 1.0, 0.25, 1.0, 0.2656, 1.0, 0.2656, 1.0, 0.25, 1.0, 0.6562, 1.0, 0.6719, 1.0, 0.6719, 1.0, 0.6562, 1.0, 0.2344, 1.0, 0.25, 1.0, 0.25, 1.0, 0.2344, 1.0, 0.6406, 1.0, 0.6562, 1.0, 0.6562, 1.0, 0.6406, 1.0, 0.2188, 1.0, 0.2344, 1.0, 0.2344, 1.0, 0.2188, 1.0, 0.625, 1.0, 0.6406, 1.0, 0.6406, 1.0, 0.625, 1.0, 0.2031, 1.0, 0.2188, 1.0, 0.2188, 1.0, 0.2031, 1.0, 0.6094, 1.0, 0.625, 1.0, 0.625, 1.0, 0.6094, 1.0, 0.1875, 1.0, 0.2031, 1.0, 0.2031, 1.0, 0.1875, 1.0, 0.5938, 1.0, 0.6094, 1.0, 0.6094, 1.0, 0.5938, 1.0, 0.1719, 1.0, 0.1875, 1.0, 0.1875, 1.0, 0.1719, 1.0, 0.5781, 1.0, 0.5938, 1.0, 0.5938, 1.0, 0.5781, 1.0, 0.9844, 1.0, 1.0, 1.0, 1.0, 1.0, 0.9844, 1.0, 0.1562, 1.0, 0.1719, 1.0, 0.1719, 1.0, 0.1562, 1.0, 0.5625, 1.0, 0.5781, 1.0, 0.5781, 1.0, 0.5625, 1.0, 0.9688, 1.0, 0.9844, 1.0, 0.9844, 1.0, 0.9688, 1.0, 0.1406, 1.0, 0.1562, 1.0, 0.1562, 1.0, 0.1406, 1.0, 0.5469, 1.0, 0.5625, 1.0, 0.5625, 1.0, 0.5469, 1.0, 0.9531, 1.0, 0.9688, 1.0, 0.9688, 1.0, 0.9531, 1.0, 0.125, 1.0, 0.1406, 1.0, 0.1406, 1.0, 0.125, 1.0, 0.5312, 1.0, 0.5469, 1.0, 0.5469, 1.0, 0.5312, 1.0, 0.9375, 1.0, 0.9531, 1.0, 0.9531, 1.0, 0.9375, 1.0, 0.1094, 1.0, 0.125, 1.0, 0.125, 1.0, 0.1094, 1.0, 0.5156, 1.0, 0.5312, 1.0, 0.5312, 1.0, 0.5156, 1.0, 0.9219, 1.0, 0.9375, 1.0, 0.9375, 1.0, 0.9219, 1.0, 0.09375, 1.0, 0.1094, 1.0, 0.1094, 1.0, 0.09375, 1.0, 0.5, 1.0, 0.5156, 1.0, 0.5156, 1.0, 0.5, 1.0, 0.9062, 1.0, 0.9219, 1.0, 0.9219, 1.0, 0.9062, 1.0, 0.07812, 1.0, 0.09375, 1.0, 0.09375, 1.0, 0.07812, 1.0, 0.4844, 1.0, 0.5, 1.0, 0.5, 1.0, 0.4844, 1.0, 0.8906, 1.0, 0.9062, 1.0, 0.9062, 1.0, 0.8906, 1.0, 0.0625, 1.0, 0.07812, 1.0, 0.07812, 1.0, 0.0625, 1.0, 0.4688, 1.0, 0.4844, 1.0, 0.4844, 1.0, 0.4688, 1.0, 0.875, 1.0, 0.8906, 1.0, 0.8906, 1.0, 0.875, 1.0, 0.3594, 1.0, 0.375, 1.0, 0.375, 1.0, 0.3594, 1.0, 0.4062, 1.0, 0.4219, 1.0, 0.4219, 1.0, 0.4062, 1.0, 0.8125, 1.0, 0.8281, 1.0, 0.8281, 1.0, 0.8125, 1.0, 0.3906, 1.0, 0.4062, 1.0, 0.4062, 1.0, 0.3906, 1.0, 0.7969, 1.0, 0.8125, 1.0, 0.8125, 1.0, 0.7969, 1.0, 0.375, 1.0, 0.3906, 1.0, 0.3906, 1.0, 0.375, 1.0, 0.7812, 1.0, 0.7969, 1.0, 0.7969, 1.0, 0.7812, 1.0, 0.3594, 1.0, 0.375, 1.0, 0.375, 1.0, 0.3594, 1.0, 0.7656, 1.0, 0.7812, 1.0, 0.7812, 1.0, 0.7656, 1.0, 0.3438, 1.0, 0.3594, 1.0, 0.3594, 1.0, 0.3438, 1.0, 0.75, 1.0, 0.7656, 1.0, 0.7656, 1.0, 0.75, 1.0, 0.3281, 1.0, 0.3438, 1.0, 0.3438, 1.0, 0.3281, 1.0, 0.7344, 1.0, 0.75, 1.0, 0.75, 1.0, 0.7344, 1.0, 0.3125, 1.0, 0.3281, 1.0, 0.3281, 1.0, 0.3125, 1.0, 0.7188, 1.0, 0.7344, 1.0, 0.7344, 1.0, 0.7188, 1.0, 0.2969, 1.0, 0.3125, 1.0, 0.3125, 1.0, 0.2969, 1.0, 0.7031, 1.0, 0.7188, 1.0, 0.7188, 1.0, 0.7031, 1.0, 0.2812, 1.0, 0.2969, 1.0, 0.2969, 1.0, 0.2812, 1.0, 0.6875, 1.0, 0.7031, 1.0, 0.7031, 1.0, 0.6875, 1.0, 0.2656, 1.0, 0.2812, 1.0, 0.2812, 1.0, 0.2656, 1.0, 0.6719, 1.0, 0.6875, 1.0, 0.6875, 1.0, 0.6719, 1.0, 0.25, 1.0, 0.2656, 1.0, 0.2656, 1.0, 0.25, 1.0, 0.6562, 1.0, 0.6719, 1.0, 0.6719, 1.0, 0.6562, 1.0, 0.2344, 1.0, 0.25, 1.0, 0.25, 1.0, 0.2344, 1.0, 0.6406, 1.0, 0.6562, 1.0, 0.6562, 1.0, 0.6406, 1.0, 0.2188, 1.0, 0.2344, 1.0, 0.2344, 1.0, 0.2188, 1.0, 0.625, 1.0, 0.6406, 1.0, 0.6406, 1.0, 0.625, 1.0, 0.2031, 1.0, 0.2188, 1.0, 0.2188, 1.0, 0.2031, 1.0, 0.6094, 1.0, 0.625, 1.0, 0.625, 1.0, 0.6094, 1.0, 0.1875, 1.0, 0.2031, 1.0, 0.2031, 1.0, 0.1875, 1.0, 0.5938, 1.0, 0.6094, 1.0, 0.6094, 1.0, 0.5938, 1.0, 0.1719, 1.0, 0.1875, 1.0, 0.1875, 1.0, 0.1719, 1.0, 0.5781, 1.0, 0.5938, 1.0, 0.5938, 1.0, 0.5781, 1.0, 0.9844, 1.0, 1.0, 1.0, 1.0, 1.0, 0.9844, 1.0, 0.1562, 1.0, 0.1719, 1.0, 0.1719, 1.0, 0.1562, 1.0, 0.5625, 1.0, 0.5781, 1.0, 0.5781, 1.0, 0.5625, 1.0, 0.9688, 1.0, 0.9844, 1.0, 0.9844, 1.0, 0.9688, 1.0, 0.1406, 1.0, 0.1562, 1.0, 0.1562, 1.0, 0.1406, 1.0, 0.5469, 1.0, 0.5625, 1.0, 0.5625, 1.0, 0.5469, 1.0, 0.9531, 1.0, 0.9688, 1.0, 0.9688, 1.0, 0.9531, 1.0, 0.125, 1.0, 0.1406, 1.0, 0.1406, 1.0, 0.125, 1.0, 0.5312, 1.0, 0.5469, 1.0, 0.5469, 1.0, 0.5312, 1.0, 0.9375, 1.0, 0.9531, 1.0, 0.9531, 1.0, 0.9375, 1.0, 0.1094, 1.0, 0.125, 1.0, 0.125, 1.0, 0.1094, 1.0, 0.5156, 1.0, 0.5312, 1.0, 0.5312, 1.0, 0.5156, 1.0, 0.9219, 1.0, 0.9375, 1.0, 0.9375, 1.0, 0.9219, 1.0, 0.09375, 1.0, 0.1094, 1.0, 0.1094, 1.0, 0.09375, 1.0, 0.5, 1.0, 0.5156, 1.0, 0.5156, 1.0, 0.5, 1.0, 0.9062, 1.0, 0.9219, 1.0, 0.9219, 1.0, 0.9062, 1.0, 0.07812, 1.0, 0.09375, 1.0, 0.09375, 1.0, 0.07812, 1.0, 0.4844, 1.0, 0.5, 1.0, 0.5, 1.0, 0.4844, 1.0, 0.8906, 1.0, 0.9062, 1.0, 0.9062, 1.0, 0.8906, 1.0, 0.0625, 1.0, 0.07812, 1.0, 0.07812, 1.0, 0.0625, 1.0, 0.4688, 1.0, 0.4844, 1.0, 0.4844, 1.0, 0.4688, 1.0, 0.875, 1.0, 0.8906, 1.0, 0.8906, 1.0, 0.875, 1.0, 0.04688, 1.0, 0.0625, 1.0, 0.0625, 1.0, 0.04688, 1.0, 0.4531, 1.0, 0.4688, 1.0, 0.4688, 1.0, 0.4531, 1.0, 0.8594, 1.0, 0.875, 1.0, 0.875, 1.0, 0.8594, 1.0, 0.03125, 1.0, 0.04688, 1.0, 0.04688, 1.0, 0.03125, 1.0, 0.4375, 1.0, 0.4531, 1.0, 0.4531, 1.0, 0.4375, 1.0, 0.8438, 1.0, 0.8594, 1.0, 0.8594, 1.0, 0.8438, 1.0, 0.01562, 1.0, 0.03125, 1.0, 0.03125, 1.0, 0.01562, 1.0, 0.4219, 1.0, 0.4375, 1.0, 0.4375, 1.0, 0.4219, 1.0, 0.8281, 1.0, 0.8438, 1.0, 0.8438, 1.0, 0.8281, 1.0, 0.3125, 1.0, 0.3281, 1.0, 0.3281, 1.0, 0.3125, 1.0, 0.7656, 1.0, 0.7812, 1.0, 0.7812, 1.0, 0.7656, 1.0, 0.3438, 1.0, 0.3594, 1.0, 0.3594, 1.0, 0.3438, 1.0, 0.75, 1.0, 0.7656, 1.0, 0.7656, 1.0, 0.75, 1.0, 0.3281, 1.0, 0.3438, 1.0, 0.3438, 1.0, 0.3281, 1.0, 0.7344, 1.0, 0.75, 1.0, 0.75, 1.0, 0.7344, 1.0, 0.3125, 1.0, 0.3281, 1.0, 0.3281, 1.0, 0.3125, 1.0, 0.7188, 1.0, 0.7344, 1.0, 0.7344, 1.0, 0.7188, 1.0, 0.2969, 1.0, 0.3125, 1.0, 0.3125, 1.0, 0.2969, 1.0, 0.7031, 1.0, 0.7188, 1.0, 0.7188, 1.0, 0.7031, 1.0, 0.2812, 1.0, 0.2969, 1.0, 0.2969, 1.0, 0.2812, 1.0, 0.6875, 1.0, 0.7031, 1.0, 0.7031, 1.0, 0.6875, 1.0, 0.2656, 1.0, 0.2812, 1.0, 0.2812, 1.0, 0.2656, 1.0, 0.6719, 1.0, 0.6875, 1.0, 0.6875, 1.0, 0.6719, 1.0, 0.25, 1.0, 0.2656, 1.0, 0.2656, 1.0, 0.25, 1.0, 0.6562, 1.0, 0.6719, 1.0, 0.6719, 1.0, 0.6562, 1.0, 0.2344, 1.0, 0.25, 1.0, 0.25, 1.0, 0.2344, 1.0, 0.6406, 1.0, 0.6562, 1.0, 0.6562, 1.0, 0.6406, 1.0, 0.2188, 1.0, 0.2344, 1.0, 0.2344, 1.0, 0.2188, 1.0, 0.625, 1.0, 0.6406, 1.0, 0.6406, 1.0, 0.625, 1.0, 0.2031, 1.0, 0.2188, 1.0, 0.2188, 1.0, 0.2031, 1.0, 0.6094, 1.0, 0.625, 1.0, 0.625, 1.0, 0.6094, 1.0, 0.1875, 1.0, 0.2031, 1.0, 0.2031, 1.0, 0.1875, 1.0, 0.5938, 1.0, 0.6094, 1.0, 0.6094, 1.0, 0.5938, 1.0, 0.1719, 1.0, 0.1875, 1.0, 0.1875, 1.0, 0.1719, 1.0, 0.5781, 1.0, 0.5938, 1.0, 0.5938, 1.0, 0.5781, 1.0, 0.9844, 1.0, 1.0, 1.0, 1.0, 1.0, 0.9844, 1.0, 0.1562, 1.0, 0.1719, 1.0, 0.1719, 1.0, 0.1562, 1.0, 0.5625, 1.0, 0.5781, 1.0, 0.5781, 1.0, 0.5625, 1.0, 0.9688, 1.0, 0.9844, 1.0, 0.9844, 1.0, 0.9688, 1.0, 0.1406, 1.0, 0.1562, 1.0, 0.1562, 1.0, 0.1406, 1.0, 0.5469, 1.0, 0.5625, 1.0, 0.5625, 1.0, 0.5469, 1.0, 0.9531, 1.0, 0.9688, 1.0, 0.9688, 1.0, 0.9531, 1.0, 0.125, 1.0, 0.1406, 1.0, 0.1406, 1.0, 0.125, 1.0, 0.5312, 1.0, 0.5469, 1.0, 0.5469, 1.0, 0.5312, 1.0, 0.9375, 1.0, 0.9531, 1.0, 0.9531, 1.0, 0.9375, 1.0, 0.1094, 1.0, 0.125, 1.0, 0.125, 1.0, 0.1094, 1.0, 0.5156, 1.0, 0.5312, 1.0, 0.5312, 1.0, 0.5156, 1.0, 0.9219, 1.0, 0.9375, 1.0, 0.9375, 1.0, 0.9219, 1.0, 0.09375, 1.0, 0.1094, 1.0, 0.1094, 1.0, 0.09375, 1.0, 0.5, 1.0, 0.5156, 1.0, 0.5156, 1.0, 0.5, 1.0, 0.9062, 1.0, 0.9219, 1.0, 0.9219, 1.0, 0.9062, 1.0, 0.07812, 1.0, 0.09375, 1.0, 0.09375, 1.0, 0.07812, 1.0, 0.4844, 1.0, 0.5, 1.0, 0.5, 1.0, 0.4844, 1.0, 0.8906, 1.0, 0.9062, 1.0, 0.9062, 1.0, 0.8906, 1.0, 0.0625, 1.0, 0.07812, 1.0, 0.07812, 1.0, 0.0625, 1.0, 0.4688, 1.0, 0.4844, 1.0, 0.4844, 1.0, 0.4688, 1.0, 0.875, 1.0, 0.8906, 1.0, 0.8906, 1.0, 0.875, 1.0, 0.04688, 1.0, 0.0625, 1.0, 0.0625, 1.0, 0.04688, 1.0, 0.4531, 1.0, 0.4688, 1.0, 0.4688, 1.0, 0.4531, 1.0, 0.8594, 1.0, 0.875, 1.0, 0.875, 1.0, 0.8594, 1.0, 0.03125, 1.0, 0.04688, 1.0, 0.04688, 1.0, 0.03125, 1.0, 0.4375, 1.0, 0.4531, 1.0, 0.4531, 1.0, 0.4375, 1.0, 0.8438, 1.0, 0.8594, 1.0, 0.8594, 1.0, 0.8438, 1.0, 0.01562, 1.0, 0.03125, 1.0, 0.03125, 1.0, 0.01562, 1.0, 0.4219, 1.0, 0.4375, 1.0, 0.4375, 1.0, 0.4219, 1.0, 0.8281, 1.0, 0.8438, 1.0, 0.8438, 1.0, 0.8281, 1.0, 0.0, 1.0, 0.01562, 1.0, 0.01562, 1.0, 0.0, 1.0, 0.4062, 1.0, 0.4219, 1.0, 0.4219, 1.0, 0.4062, 1.0, 0.8125, 1.0, 0.8281, 1.0, 0.8281, 1.0, 0.8125, 1.0, 0.3906, 1.0, 0.4062, 1.0, 0.4062, 1.0, 0.3906, 1.0, 0.7969, 1.0, 0.8125, 1.0, 0.8125, 1.0, 0.7969, 1.0, 0.375, 1.0, 0.3906, 1.0, 0.3906, 1.0, 0.375, 1.0, 0.7812, 1.0, 0.7969, 1.0, 0.7969, 1.0, 0.7812, 1.0, 0.3594, 1.0, 0.375, 1.0, 0.375, 1.0, 0.3594, 1.0, 0.7188, 1.0, 0.7344, 1.0, 0.7344, 1.0, 0.7188, 1.0, 0.2969, 1.0, 0.3125, 1.0, 0.3125, 1.0, 0.2969, 1.0, 0.7031, 1.0, 0.7188, 1.0, 0.7188, 1.0, 0.7031, 1.0, 0.2812, 1.0, 0.2969, 1.0, 0.2969, 1.0, 0.2812, 1.0, 0.6875, 1.0, 0.7031, 1.0, 0.7031, 1.0, 0.6875, 1.0, 0.2656, 1.0, 0.2812, 1.0, 0.2812, 1.0, 0.2656, 1.0, 0.6719, 1.0, 0.6875, 1.0, 0.6875, 1.0, 0.6719, 1.0, 0.25, 1.0, 0.2656, 1.0, 0.2656, 1.0, 0.25, 1.0, 0.6562, 1.0, 0.6719, 1.0, 0.6719, 1.0, 0.6562, 1.0, 0.2344, 1.0, 0.25, 1.0, 0.25, 1.0, 0.2344, 1.0, 0.6406, 1.0, 0.6562, 1.0, 0.6562, 1.0, 0.6406, 1.0, 0.2188, 1.0, 0.2344, 1.0, 0.2344, 1.0, 0.2188, 1.0, 0.625, 1.0, 0.6406, 1.0, 0.6406, 1.0, 0.625, 1.0, 0.2031, 1.0, 0.2188, 1.0, 0.2188, 1.0, 0.2031, 1.0, 0.6094, 1.0, 0.625, 1.0, 0.625, 1.0, 0.6094, 1.0, 0.1875, 1.0, 0.2031, 1.0, 0.2031, 1.0, 0.1875, 1.0, 0.5938, 1.0, 0.6094, 1.0, 0.6094, 1.0, 0.5938, 1.0, 0.1719, 1.0, 0.1875, 1.0, 0.1875, 1.0, 0.1719, 1.0, 0.5781, 1.0, 0.5938, 1.0, 0.5938, 1.0, 0.5781, 1.0, 0.9844, 1.0, 1.0, 1.0, 1.0, 1.0, 0.9844, 1.0, 0.1562, 1.0, 0.1719, 1.0, 0.1719, 1.0, 0.1562, 1.0, 0.5625, 1.0, 0.5781, 1.0, 0.5781, 1.0, 0.5625, 1.0, 0.9688, 1.0, 0.9844, 1.0, 0.9844, 1.0, 0.9688, 1.0, 0.1406, 1.0, 0.1562, 1.0, 0.1562, 1.0, 0.1406, 1.0, 0.5469, 1.0, 0.5625, 1.0, 0.5625, 1.0, 0.5469, 1.0, 0.9531, 1.0, 0.9688, 1.0, 0.9688, 1.0, 0.9531, 1.0, 0.125, 1.0, 0.1406, 1.0, 0.1406, 1.0, 0.125, 1.0, 0.5312, 1.0, 0.5469, 1.0, 0.5469, 1.0, 0.5312, 1.0, 0.9375, 1.0, 0.9531, 1.0, 0.9531, 1.0, 0.9375, 1.0, 0.1094, 1.0, 0.125, 1.0, 0.125, 1.0, 0.1094, 1.0, 0.5156, 1.0, 0.5312, 1.0, 0.5312, 1.0, 0.5156, 1.0, 0.9219, 1.0, 0.9375, 1.0, 0.9375, 1.0, 0.9219, 1.0, 0.09375, 1.0, 0.1094, 1.0, 0.1094, 1.0, 0.09375, 1.0, 0.5, 1.0, 0.5156, 1.0, 0.5156, 1.0, 0.5, 1.0, 0.9062, 1.0, 0.9219, 1.0, 0.9219, 1.0, 0.9062, 1.0, 0.07812, 1.0, 0.09375, 1.0, 0.09375, 1.0, 0.07812, 1.0, 0.4844, 1.0, 0.5, 1.0, 0.5, 1.0, 0.4844, 1.0, 0.8906, 1.0, 0.9062, 1.0, 0.9062, 1.0, 0.8906, 1.0, 0.0625, 1.0, 0.07812, 1.0, 0.07812, 1.0, 0.0625, 1.0, 0.4688, 1.0, 0.4844, 1.0, 0.4844, 1.0, 0.4688, 1.0, 0.875, 1.0, 0.8906, 1.0, 0.8906, 1.0, 0.875, 1.0, 0.04688, 1.0, 0.0625, 1.0, 0.0625, 1.0, 0.04688, 1.0, 0.4531, 1.0, 0.4688, 1.0, 0.4688, 1.0, 0.4531, 1.0, 0.8594, 1.0, 0.875, 1.0, 0.875, 1.0, 0.8594, 1.0, 0.03125, 1.0, 0.04688, 1.0, 0.04688, 1.0, 0.03125, 1.0, 0.4375, 1.0, 0.4531, 1.0, 0.4531, 1.0, 0.4375, 1.0, 0.8438, 1.0, 0.8594, 1.0, 0.8594, 1.0, 0.8438, 1.0, 0.01562, 1.0, 0.03125, 1.0, 0.03125, 1.0, 0.01562, 1.0, 0.4219, 1.0, 0.4375, 1.0, 0.4375, 1.0, 0.4219, 1.0, 0.8281, 1.0, 0.8438, 1.0, 0.8438, 1.0, 0.8281, 1.0, 0.0, 1.0, 0.01562, 1.0, 0.01562, 1.0, 0.0, 1.0, 0.4062, 1.0, 0.4219, 1.0, 0.4219, 1.0, 0.4062, 1.0, 0.8125, 1.0, 0.8281, 1.0, 0.8281, 1.0, 0.8125, 1.0, 0.3906, 1.0, 0.4062, 1.0, 0.4062, 1.0, 0.3906, 1.0, 0.7969, 1.0, 0.8125, 1.0, 0.8125, 1.0, 0.7969, 1.0, 0.375, 1.0, 0.3906, 1.0, 0.3906, 1.0, 0.375, 1.0, 0.7812, 1.0, 0.7969, 1.0, 0.7969, 1.0, 0.7812, 1.0, 0.3594, 1.0, 0.375, 1.0, 0.375, 1.0, 0.3594, 1.0, 0.7656, 1.0, 0.7812, 1.0, 0.7812, 1.0, 0.7656, 1.0, 0.3438, 1.0, 0.3594, 1.0, 0.3594, 1.0, 0.3438, 1.0, 0.75, 1.0, 0.7656, 1.0, 0.7656, 1.0, 0.75, 1.0, 0.3281, 1.0, 0.3438, 1.0, 0.3438, 1.0, 0.3281, 1.0, 0.7344, 1.0, 0.75, 1.0, 0.75, 1.0, 0.7344, 1.0, 0.2735, 0.4888, 0.25, 0.49, 0.2265, 0.4888, 0.2032, 0.4854, 0.1803, 0.4797, 0.1582, 0.4717, 0.1369, 0.4617, 0.1167, 0.4496, 0.09775, 0.4355, 0.08029, 0.4197, 0.06448, 0.4023, 0.05045, 0.3833, 0.03834, 0.3631, 0.02827, 0.3418, 0.02033, 0.3197, 0.01461, 0.2968, 0.01116, 0.2735, 0.01, 0.25, 0.01116, 0.2265, 0.01461, 0.2032, 0.02033, 0.1803, 0.02827, 0.1582, 0.03834, 0.1369, 0.05045, 0.1167, 0.06448, 0.09775, 0.08029, 0.08029, 0.09775, 0.06448, 0.1167, 0.05045, 0.1369, 0.03834, 0.1582, 0.02827, 0.1803, 0.02033, 0.2032, 0.01461, 0.2265, 0.01116, 0.25, 0.01, 0.2735, 0.01116, 0.2968, 0.01461, 0.3197, 0.02033, 0.3418, 0.02827, 0.3631, 0.03834, 0.3833, 0.05045, 0.4023, 0.06448, 0.4197, 0.08029, 0.4355, 0.09775, 0.4496, 0.1167, 0.4617, 0.1369, 0.4717, 0.1582, 0.4797, 0.1803, 0.4854, 0.2032, 0.4888, 0.2265, 0.49, 0.25, 0.4888, 0.2735, 0.4854, 0.2968, 0.4797, 0.3197, 0.4717, 0.3418, 0.4617, 0.3631, 0.4496, 0.3833, 0.4355, 0.4023, 0.4197, 0.4197, 0.4023, 0.4355, 0.3833, 0.4496, 0.3631, 0.4617, 0.3418, 0.4717, 0.3197, 0.4797, 0.2968, 0.4854, 0.7656, 1.0, 0.7812, 1.0, 0.7812, 1.0, 0.7656, 1.0, 0.3438, 1.0, 0.3594, 1.0, 0.3594, 1.0, 0.3438, 1.0, 0.75, 1.0, 0.7656, 1.0, 0.7656, 1.0, 0.75, 1.0, 0.3281, 1.0, 0.3438, 1.0, 0.3438, 1.0, 0.3281, 1.0, 0.7344, 1.0, 0.75, 1.0, 0.75, 1.0, 0.7344, 1.0, 0.3125, 1.0, 0.3281, 1.0, 0.3281, 1.0, 0.3125, 1.0, 0.7188, 1.0, 0.7344, 1.0, 0.7344, 1.0, 0.7188, 1.0, 0.2969, 1.0, 0.3125, 1.0, 0.3125, 1.0, 0.2969, 1.0, 0.7031, 1.0, 0.7188, 1.0, 0.7188, 1.0, 0.7031, 1.0, 0.2812, 1.0, 0.2969, 1.0, 0.2969, 1.0, 0.2812, 1.0, 0.6875, 1.0, 0.7031, 1.0, 0.7031, 1.0, 0.6875, 1.0, 0.2656, 1.0, 0.2812, 1.0, 0.2812, 1.0, 0.2656, 1.0, 0.6719, 1.0, 0.6875, 1.0, 0.6875, 1.0, 0.6719, 1.0, 0.25, 1.0, 0.2656, 1.0, 0.2656, 1.0, 0.25, 1.0, 0.6562, 1.0, 0.6719, 1.0, 0.6719, 1.0, 0.6562, 1.0, 0.2344, 1.0, 0.25, 1.0, 0.25, 1.0, 0.2344, 1.0, 0.6406, 1.0, 0.6562, 1.0, 0.6562, 1.0, 0.6406, 1.0, 0.2188, 1.0, 0.2344, 1.0, 0.2344, 1.0, 0.2188, 1.0, 0.625, 1.0, 0.6406, 1.0, 0.6406, 1.0, 0.625, 1.0, 0.2031, 1.0, 0.2188, 1.0, 0.2188, 1.0, 0.2031, 1.0, 0.6094, 1.0, 0.625, 1.0, 0.625, 1.0, 0.6094, 1.0, 0.1875, 1.0, 0.2031, 1.0, 0.2031, 1.0, 0.1875, 1.0, 0.5938, 1.0, 0.6094, 1.0, 0.6094, 1.0, 0.5938, 1.0, 0.1719, 1.0, 0.1875, 1.0, 0.1875, 1.0, 0.1719, 1.0, 0.5781, 1.0, 0.5938, 1.0, 0.5938, 1.0, 0.5781, 1.0, 0.9844, 1.0, 1.0, 1.0, 1.0, 1.0, 0.9844, 1.0, 0.1562, 1.0, 0.1719, 1.0, 0.1719, 1.0, 0.1562, 1.0, 0.5625, 1.0, 0.5781, 1.0, 0.5781, 1.0, 0.5625, 1.0, 0.9688, 1.0, 0.9844, 1.0, 0.9844, 1.0, 0.9688, 1.0, 0.1406, 1.0, 0.1562, 1.0, 0.1562, 1.0, 0.1406, 1.0, 0.5469, 1.0, 0.5625, 1.0, 0.5625, 1.0, 0.5469, 1.0, 0.9531, 1.0, 0.9688, 1.0, 0.9688, 1.0, 0.9531, 1.0, 0.125, 1.0, 0.1406, 1.0, 0.1406, 1.0, 0.125, 1.0, 0.5312, 1.0, 0.5469, 1.0, 0.5469, 1.0, 0.5312, 1.0, 0.9375, 1.0, 0.9531, 1.0, 0.9531, 1.0, 0.9375, 1.0, 0.1094, 1.0, 0.125, 1.0, 0.125, 1.0, 0.1094, 1.0, 0.5156, 1.0, 0.5312, 1.0, 0.5312, 1.0, 0.5156, 1.0, 0.9219, 1.0, 0.9375, 1.0, 0.9375, 1.0, 0.9219, 1.0, 0.09375, 1.0, 0.1094, 1.0, 0.1094, 1.0, 0.09375, 1.0, 0.5, 1.0, 0.5156, 1.0, 0.5156, 1.0, 0.5, 1.0, 0.9062, 1.0, 0.9219, 1.0, 0.9219, 1.0, 0.9062, 1.0, 0.07812, 1.0, 0.09375, 1.0, 0.09375, 1.0, 0.07812, 1.0, 0.4844, 1.0, 0.5, 1.0, 0.5, 1.0, 0.4844, 1.0, 0.8906, 1.0, 0.9062, 1.0, 0.9062, 1.0, 0.8906, 1.0, 0.0625, 1.0, 0.07812, 1.0, 0.07812, 1.0, 0.0625, 1.0, 0.4688, 1.0, 0.4844, 1.0, 0.4844, 1.0, 0.4688, 1.0, 0.875, 1.0, 0.8906, 1.0, 0.8906, 1.0, 0.875, 1.0, 0.04688, 1.0, 0.0625, 1.0, 0.0625, 1.0, 0.04688, 1.0, 0.4531, 1.0, 0.4688, 1.0, 0.4688, 1.0, 0.4531, 1.0, 0.8594, 1.0, 0.875, 1.0, 0.875, 1.0, 0.8594, 1.0, 0.03125, 1.0, 0.04688, 1.0, 0.04688, 1.0, 0.03125, 1.0, 0.4375, 1.0, 0.4531, 1.0, 0.4531, 1.0, 0.4375, 1.0, 0.8438, 1.0, 0.8594, 1.0, 0.8594, 1.0, 0.8438, 1.0, 0.01562, 1.0, 0.03125, 1.0, 0.03125, 1.0, 0.01562, 1.0, 0.4219, 1.0, 0.4375, 1.0, 0.4375, 1.0, 0.4219, 1.0, 0.8281, 1.0, 0.8438, 1.0, 0.8438, 1.0, 0.8281, 1.0, 0.0, 1.0, 0.01562, 1.0, 0.01562, 1.0, 0.0, 1.0, 0.4062, 1.0, 0.4219, 1.0, 0.4219, 1.0, 0.4062, 1.0, 0.8125, 1.0, 0.8281, 1.0, 0.8281, 1.0, 0.8125, 1.0, 0.3906, 1.0, 0.4062, 1.0, 0.4062, 1.0, 0.3906, 1.0, 0.7969, 1.0, 0.8125, 1.0, 0.8125, 1.0, 0.7969, 1.0, 0.375, 1.0, 0.3906, 1.0, 0.3906, 1.0, 0.375, 1.0, 0.7812, 1.0, 0.7969, 1.0, 0.7969, 1.0, 0.7812, 1.0])
me_cylinder_002.use_remesh_fix_poles = True
me_cylinder_002.use_remesh_preserve_attributes = False
me_cylinder_002.update()

# ---- objects
ob_cylinder = bpy.data.objects.new('Cylinder', me_cylinder)
ob_cylinder_001 = bpy.data.objects.new('Cylinder.001', me_cylinder_002)

# ---- transforms, parenting, visibility, modifiers, constraints
ob_cylinder.location = (0.0, 0.0, 0.0)
ob_cylinder.scale = (0.6667, 0.6667, 1.0)
ob_cylinder_001.location = (0.0, 0.0, 0.0475)
ob_cylinder_001.scale = (0.0005, 0.0005, 0.016)
_m = ob_cylinder_001.modifiers.new('Curve', 'CURVE')

# ---- collection membership
col_collection.objects.link(ob_cylinder)
col_collection.objects.link(ob_cylinder_001)

# ---- scene / render settings (as saved in the file)
scene.frame_start = 1; scene.frame_end = 250; scene.frame_set(1)
scene.render.engine = 'BLENDER_EEVEE_NEXT'
scene.cycles.use_denoising = False
scene.cycles.samples = 128
scene.cycles.sampling_pattern = 'TABULATED_SOBOL'
scene.cycles.use_adaptive_sampling = False
scene.cycles.use_light_tree = False
scene.view_settings.view_transform = 'Filmic'
bpy.context.view_layer.update()

# ---- added for rendering (the .blend has no active camera and no usable light): camera, sun
cam_auto = bpy.data.cameras.new('AutoCamera')
cam_auto.lens = 50.0
cam_auto.sensor_width = 36.0
cam_auto.clip_end = 1000.0
ob_auto_camera = bpy.data.objects.new('AutoCamera', cam_auto)
scene.collection.objects.link(ob_auto_camera)
ob_auto_camera.location = (0.182283, -0.222054, 0.167252)
ob_auto_camera.rotation_euler = (1.09748, -7.21219e-08, 0.694738)
scene.camera = ob_auto_camera
light_auto_sun = bpy.data.lights.new('AutoSun', 'SUN')
light_auto_sun.energy = 3.0
light_auto_sun.angle = 0.0523599
ob_auto_sun = bpy.data.objects.new('AutoSun', light_auto_sun)
scene.collection.objects.link(ob_auto_sun)
ob_auto_sun.rotation_euler = (0.872665, 0.174533, 0.523599)
bpy.context.view_layer.update()
